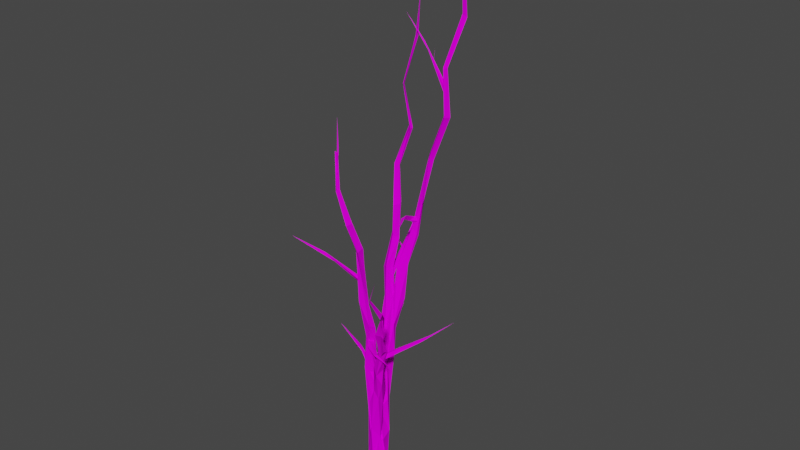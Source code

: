 # Source: Tree_08.blend  (saved by Blender 2.80.75; exported with 4.5.12 LTS)
import bpy
from mathutils import Matrix  # noqa: F401  (used for matrix-valued properties, if any)

bpy.ops.wm.read_factory_settings(use_empty=True)
scene = bpy.context.scene
scene.name = 'Scene'

# ---- collections
col_collection = bpy.data.collections.new('Collection'); scene.collection.children.link(col_collection)

# ---- images (referenced by path relative to the original .blend; pixels are not part of the script)
import os
ASSET_DIR = os.environ.get("B2B_ASSET_DIR", "")  # directory of the original .blend (textures are referenced by path, not embedded)
HERE = os.path.dirname(os.path.abspath(__file__))  # packed textures are extracted next to this script under _unpacked/

def load_image(name, relpath, width, height, colorspace="sRGB"):
    """Load a texture the original file referenced (path relative to the .blend, or extracted next to this script)."""
    p = next((c for c in (os.path.join(HERE, relpath), os.path.join(ASSET_DIR, relpath)) if relpath and os.path.exists(c)), "")
    if p:
        img = bpy.data.images.load(p, check_existing=True)
        img.name = name
    else:  # same state as the original file: an image datablock whose file is absent (Cycles renders it pink)
        img = bpy.data.images.new(name, width, height)
        img.source = "FILE"
        img.filepath = "//" + (relpath or name)
    img.colorspace_settings.name = colorspace
    return img
img_texture_png_004 = load_image('texture.png.004', 'texture.png', 1024, 1024, 'sRGB')

# ---- materials (node trees are filled in below, after node groups)
mat_no_texture_005 = bpy.data.materials.new('no texture.005')
mat_no_texture_005.use_transparent_shadow = False
mat_no_texture_005.diffuse_color = (1.0, 1.0, 1.0, 1.0)
mat_no_texture_005.roughness = 1.0
mat_no_texture_005.specular_intensity = 0.0

# ---- material node trees
mat_no_texture_005.use_nodes = True; mat_no_texture_005.node_tree.nodes.clear()
_N = mat_no_texture_005.node_tree.nodes; _L = mat_no_texture_005.node_tree.links
n0 = _N.new('ShaderNodeOutputMaterial'); n0.name = 'Material Output'; n0.location = (300, 300)
n1 = _N.new('ShaderNodeBsdfPrincipled'); n1.name = 'Principled BSDF'; n1.location = (10, 300)
n1.distribution = 'GGX'
n1.subsurface_method = 'BURLEY'
n1.inputs[2].default_value = 1.0
n1.inputs[3].default_value = 1.45
n1.inputs[13].default_value = 0.0
n1.inputs[27].default_value = (0.0, 0.0, 0.0, 1.0)
n1.inputs[28].default_value = 1.0
n2 = _N.new('ShaderNodeTexImage'); n2.name = 'Image Texture'; n2.location = (-300, 600)
n2.image = img_texture_png_004
_L.new(n1.outputs[0], n0.inputs[0])
_L.new(n2.outputs[0], n1.inputs[0])
n0.is_active_output = True

# ---- world
world_world = bpy.data.worlds.new('World'); scene.world = world_world
world_world.use_nodes = True; world_world.node_tree.nodes.clear()
_N = world_world.node_tree.nodes; _L = world_world.node_tree.links
n0 = _N.new('ShaderNodeOutputWorld'); n0.name = 'World Output'; n0.location = (300, 300)
n1 = _N.new('ShaderNodeBackground'); n1.name = 'Background'; n1.location = (10, 300)
n1.inputs[0].default_value = (0.05088, 0.05088, 0.05088, 1.0)
_L.new(n1.outputs[0], n0.inputs[0])
n0.is_active_output = True
world_world.color = (0.05088, 0.05088, 0.05088)
world_world.use_sun_shadow = False
world_world.sun_shadow_jitter_overblur = 0.0

# ---- meshes
me_tree_005 = bpy.data.meshes.new('tree.005')
me_tree_005.from_pydata([(-5.427, 9.112, 2.084), (-5.94, -0.02213, 5.602), (-4.833, 10.08, 4.419), (-6.929, -1.1e-05, 2.87), (3.357, -0.01671, 8.01), (1.872, 9.717, 7.138), (5.587, -0.02246, 2.703), (8.443, -0.0687, -0.7353), (4.779, -0.004838, -4.283), (2.853, 25.0, -2.992), (1.02, -0.1087, -7.769), (-7.4, -0.06516, -4.547), (-4.562, 13.52, -3.158), (-5.086, 9.045, 2.163), (-6.573, 0.02929, 2.929), (-6.122, 19.61, 2.733), (5.472, 28.67, 3.251), (-5.747, 20.37, 2.685), (1.314, 36.42, 8.064), (-2.274, 35.3, -2.386), (-3.802, 39.74, 2.497), (-2.951, 39.53, 2.4), (-1.28, 51.57, 4.451), (1.621, 59.77, 9.538), (9.313, 66.04, 9.262), (8.623, 59.57, 4.144), (1.421, 50.64, 0.7373), (-1.035, 56.96, 4.557), (5.012, 73.73, 6.038), (6.951, 73.44, 11.21), (10.98, 72.43, 4.199), (5.529, 74.42, 6.215), (12.06, 96.16, 13.06), (14.47, 91.55, 17.29), (15.61, 82.22, 12.82), (12.3, 97.42, 13.17), (11.55, 97.14, 16.3), (17.65, 96.22, 13.58), (18.64, 111.0, 15.62), (25.17, 124.4, 22.94), (21.26, 110.9, 21.06), (27.24, 117.9, 20.82), (21.02, 109.9, 14.42), (18.64, 111.0, 15.62), (28.31, 120.3, 25.77), (25.36, 123.5, 22.75), (28.22, 137.4, 29.41), (27.4, 136.3, 32.56), (32.05, 137.0, 32.03), (28.3, 137.2, 29.43), (36.27, 152.8, 34.05), (35.45, 152.3, 36.84), (38.1, 150.4, 36.28), (36.41, 152.9, 33.92), (45.02, 164.9, 46.07), (45.17, 162.2, 47.96), (45.35, 165.0, 46.03), (45.84, 180.5, 58.25), (46.7, 179.8, 59.18), (45.88, 180.4, 57.43), (55.43, 198.9, 63.81), (-5.721, 11.52, 1.377), (-7.23, -0.0171, 2.884), (-5.299, 15.0, 3.594), (-4.312, -0.01941, 6.062), (3.148, -0.05678, 7.673), (5.709, -0.005322, 2.73), (8.164, -0.02992, -0.9533), (3.142, 31.49, -2.575), (1.418, -0.05133, -8.234), (-3.209, 0.02028, -5.933), (-7.635, -0.02128, -3.796), (-4.455, 17.74, -2.861), (-6.498, 0.02501, 2.956), (-6.207, 11.7, 1.245), (-7.304, 27.04, 0.9332), (4.713, 31.72, 3.693), (-3.058, 44.45, -3.233), (-2.269, 53.16, 6.715), (-5.709, 37.98, 0.4584), (-5.247, 49.74, -0.6176), (3.267, 51.98, 5.704), (4.933, 62.88, 1.582), (1.642, 58.2, -2.276), (-2.899, 64.0, 0.3599), (-4.01, 64.85, 3.372), (-2.723, 85.53, 1.892), (-2.372, 87.43, 9.579), (3.835, 98.97, 8.695), (3.477, 88.09, 3.7), (-3.158, 64.89, 0.01263), (-1.413, 93.81, 2.658), (1.246, 110.3, 3.877), (0.7081, 124.7, 10.5), (1.366, 112.7, 11.32), (6.716, 121.6, 8.533), (1.981, 113.6, 4.41), (3.68, 129.1, 8.661), (5.929, 126.0, 14.31), (3.631, 128.1, 9.711), (3.164, 145.7, 12.74), (-0.1345, 162.0, 16.77), (1.412, 144.3, 18.35), (4.603, 162.1, 18.96), (3.63, 163.7, 14.62), (3.154, 183.5, 21.95), (3.994, 164.9, 14.76), (6.994, 185.2, 19.55), (6.279, 183.9, 23.87), (7.049, 186.3, 20.37), (6.284, 207.3, 28.75), (4.095, 205.0, 31.61), (6.33, 206.4, 28.83), (1.478, 229.5, 33.46), (-1.12, 228.2, 33.14), (0.1582, 229.2, 35.7), (1.477, 229.6, 33.54), (2.287, 254.3, 35.16), (0.05135, 255.3, 35.33), (-8.729, 0.08131, 3.004), (-6.344, -0.005059, 5.991), (-3.56, 0.01579, 6.11), (3.546, -0.00459, 7.738), (8.609, -0.04357, -0.7876), (4.739, 22.47, 0.2952), (1.663, -0.02739, -8.098), (3.034, 17.77, -6.258), (-7.738, -0.003111, -4.767), (-4.653, 20.83, -6.291), (-6.484, 0.03455, 2.966), (-6.302, 16.14, -0.6223), (-6.505, 28.23, -4.41), (-1.469, 34.35, 2.298), (-0.4579, 34.6, -8.853), (-4.821, 58.62, -9.056), (-6.14, 52.91, -5.479), (3.859, 43.02, 0.5887), (4.512, 50.65, -5.557), (-4.353, 43.72, -6.341), (-5.043, 58.45, -1.121), (-0.01535, 73.45, -3.187), (-0.2427, 57.76, -10.19), (-4.741, 58.82, -8.994), (-2.155, 78.42, -13.03), (-4.515, 92.09, -11.46), (-5.078, 80.73, -6.417), (3.486, 76.02, -9.94), (-2.311, 76.81, -13.02), (-4.425, 100.6, -6.412), (0.3095, 94.67, -4.594), (1.39, 111.1, -11.62), (-1.371, 95.22, -13.02), (-1.817, 109.9, -16.41), (-6.938, 113.6, -13.03), (-0.5706, 118.5, -10.01), (-1.462, 112.0, -16.54), (1.489, 132.5, -17.75), (-3.534, 144.8, -18.18), (-4.228, 133.6, -13.91), (3.045, 132.0, -14.43), (1.434, 132.5, -17.64), (-0.4631, 155.6, -18.52), (-6.217, 153.4, -15.47), (-2.294, 155.9, -13.25), (-0.2092, 154.0, -18.2), (0.6524, 174.9, -23.06), (-2.139, 174.5, -25.31), (-4.876, 177.6, -22.69), (-2.037, 176.6, -19.6), (0.8995, 173.9, -22.92), (2.211, 199.3, -21.94), (1.352, 200.6, -24.34), (-2.282, 199.1, -23.74), (-1.751, 198.0, -20.03), (2.636, 199.9, -21.8), (-1.587, 225.0, -26.62), (-4.113, 222.4, -29.33), (-5.766, 224.8, -26.01), (-1.95, 224.6, -26.6), (3.2, 249.5, -30.86), (3.52, 249.6, -33.23), (0.4953, 251.1, -33.39), (3.271, 249.7, -30.56), (-0.5807, 278.8, -28.55), (-1.999, 278.2, -31.49), (-0.8638, 279.4, -28.67), (-0.527, 307.8, -40.86), (-0.4909, 306.4, -42.97), (-0.7415, 307.5, -40.73), (6.582, 339.1, -36.32), (-7.524, -0.003725, 2.886), (-2.369, 48.71, -6.289), (-3.43, -0.04994, 6.073), (3.566, -0.03827, 7.399), (8.729, -0.02522, -0.6907), (6.403, 25.66, 1.368), (4.206, 0.004516, -5.427), (6.033, 29.76, -5.8), (-0.02307, -0.04514, -7.364), (1.289, 34.64, -8.233), (-7.718, -0.00124, -4.118), (-3.009, 32.42, -4.245), (-7.362, 0.1121, 2.808), (-2.981, 34.13, -4.713), (-0.363, 28.96, 4.049), (-3.983, 64.42, -5.283), (-2.374, 50.15, 1.717), (3.912, 51.7, 2.481), (6.689, 57.64, -3.437), (3.859, 56.77, -8.664), (-0.189, 67.31, -10.85), (0.839, 80.42, -2.428), (3.452, 89.94, -12.38), (3.592, 91.76, -12.84), (-2.138, 89.07, -8.627), (5.783, 91.06, -4.357), (7.089, 92.35, -10.33), (3.738, 110.1, -15.77), (-0.2109, 107.9, -16.08), (-2.541, 112.3, -10.32), (5.717, 114.3, -11.37), (3.775, 108.7, -15.63), (7.763, 128.3, -19.14), (4.142, 149.7, -23.13), (2.515, 132.5, -14.1), (8.474, 132.2, -19.48), (9.393, 156.1, -20.94), (2.039, 154.4, -21.22), (3.693, 156.2, -17.2), (10.04, 159.4, -21.27), (12.09, 179.0, -27.16), (11.53, 177.0, -29.91), (6.556, 181.5, -30.49), (9.578, 183.2, -25.41), (12.17, 179.0, -27.09), (17.24, 203.0, -27.03), (14.59, 208.5, -32.97), (17.04, 206.1, -27.56), (17.24, 233.9, -33.22), (18.23, 230.6, -36.59), (14.14, 232.7, -36.91), (17.08, 233.7, -32.79), (25.99, 260.7, -36.08), (27.82, 260.3, -40.12), (24.34, 263.0, -39.15), (25.93, 260.9, -36.53), (24.96, 292.4, -35.62), (27.7, 293.6, -36.46), (25.45, 291.5, -38.96), (24.85, 293.1, -35.64), (31.67, 325.5, -45.0), (33.9, 323.7, -46.55), (31.52, 326.2, -45.16), (35.61, 359.5, -37.95), (37.83, 360.6, -38.05), (35.72, 359.8, -38.05), (32.06, 396.6, -51.03), (6.711, 75.83, 8.59), (7.523, 78.07, 10.3), (8.77, 80.8, 8.682), (10.49, 79.04, 6.193), (7.698, 75.31, 5.998), (2.036, 82.81, 7.099), (6.334, 75.6, 8.921), (-7.695, 98.3, 5.075), (-10.8, 99.19, 3.796), (-8.884, 96.19, 5.4), (-7.253, 94.53, 5.461), (-26.55, 111.1, 6.177), (9.356, 110.1, 15.39), (4.395, 107.1, 8.433), (5.198, 111.3, 8.523), (2.574, 112.6, 11.33), (1.166, 110.6, 10.57), (5.935, 111.2, 16.22), (2.559, 106.9, 9.425), (9.689, 110.4, 15.9), (4.059, 107.5, 8.508), (20.64, 113.7, 22.82), (18.12, 112.1, 21.87), (18.08, 112.4, 23.32), (15.45, 111.6, 20.12), (23.15, 112.0, 23.65), (33.0, 111.5, 25.97), (-3.604, 144.3, -17.81), (-4.643, 146.4, -17.27), (-2.901, 149.5, -18.68), (0.1156, 147.0, -17.79), (-1.731, 143.9, -18.09), (-5.287, 150.3, -26.94), (-3.701, 144.2, -17.81), (-7.408, 156.1, -35.85), (-10.7, 166.0, -50.81), (-12.53, 167.2, -51.99), (-10.57, 162.8, -46.47), (-17.72, 174.4, -65.76), (11.63, 191.1, -20.66), (11.21, 186.4, -26.44), (13.1, 189.0, -26.84), (11.37, 191.7, -26.53), (9.468, 192.6, -20.63), (9.044, 189.4, -27.86), (11.15, 186.5, -26.82), (11.39, 191.1, -20.84), (13.76, 197.9, -14.46), (15.65, 197.8, -8.585), (15.42, 198.7, -7.195), (14.24, 196.4, -11.93), (23.63, 199.7, 4.093), (18.75, 198.8, -3.261), (20.83, 109.5, 14.98), (20.61, 111.4, 15.71), (23.31, 112.8, 17.41), (23.12, 109.1, 18.11), (21.39, 108.3, 15.3), (20.73, 109.7, 15.17), (46.3, 127.8, 9.782), (44.33, 127.5, 9.19), (54.8, 136.2, 6.319), (66.28, 146.6, 2.094), (1.532, 159.5, 18.59), (2.329, 161.3, 18.99), (0.81, 163.6, 18.27), (0.9212, 161.8, 15.98), (0.9892, 159.1, 17.6), (1.78, 160.0, 18.25), (-12.65, 176.3, 29.12), (-14.74, 180.4, 31.06), (-11.31, 174.2, 25.6), (-9.465, 172.5, 26.34), (-19.3, 184.0, 36.03), (-27.99, 194.1, 46.57), (-1.15, 214.4, -25.69), (-1.163, 217.9, -26.27), (-1.352, 216.3, -23.43), (-0.8505, 213.9, -26.34), (12.65, 227.1, -39.18), (24.5, 275.9, -37.7), (24.36, 279.2, -38.15), (26.11, 278.7, -39.66), (25.01, 275.8, -39.0), (25.13, 276.5, -37.87), (6.303, 305.0, -41.03), (9.021, 300.5, -40.52), (-6.893, 321.1, -39.56), (40.54, 155.5, 40.58), (41.78, 157.5, 41.83), (40.83, 157.3, 42.55), (49.31, 158.3, 50.79), (39.29, 155.7, 41.49), (40.43, 156.5, 40.44), (43.9, 156.3, 44.79), (52.83, 158.5, 53.97), (-0.5178, 246.4, 32.09), (-1.007, 239.5, 33.92), (0.4008, 241.6, 34.41), (1.318, 241.1, 34.37), (-1.602, 255.0, 30.26), (0.2378, 239.3, 34.21), (-5.273, 273.0, 26.93), (4.864, 329.4, -36.54), (3.083, 323.2, -38.99), (2.822, 322.4, -39.03), (-3.963, 94.06, 4.475), (-4.345, 94.14, 5.315), (1.01, 107.0, 1.025), (1.055, 107.0, 1.006), (1.064, 107.0, 1.072), (12.51, 111.2, 18.71), (13.68, 111.7, 19.78), (11.98, 112.2, 19.78), (12.58, 111.5, 19.07), (-7.578, 158.7, -36.56), (-7.972, 158.0, -36.67), (-7.52, 158.8, -37.28), (-16.83, 169.0, -36.89), (-21.19, 174.5, -36.7), (12.54, 195.6, -14.5), (12.75, 196.8, -13.56), (10.89, 195.4, -12.21), (12.7, 195.9, -14.61), (39.07, 123.9, 10.79), (40.39, 124.0, 10.47), (39.29, 123.8, 10.91), (-11.1, 175.2, 26.85), (6.27, 223.9, -32.01), (14.1, 295.2, -40.26), (13.88, 295.0, -40.29), (17.18, 303.3, -37.31), (51.94, 150.3, 59.69), (51.95, 150.3, 59.67), (51.94, 150.3, 59.69), (-10.67, 98.02, 5.497), (-11.5, 98.67, 4.759), (-10.16, 98.02, 4.456), (-10.71, 98.59, 4.927), (-14.63, 97.21, 4.956), (17.88, 113.1, 21.33), (18.58, 113.0, 21.91), (21.99, 116.3, 20.57), (24.09, 119.9, 19.94), (-8.933, 161.8, -44.78), (15.53, 198.2, -10.66), (16.01, 198.0, -9.755), (15.39, 198.0, -10.51), (21.42, 198.6, -8.409), (27.14, 200.0, -6.982), (48.08, 131.0, 9.395), (47.77, 130.4, 9.248), (-16.27, 180.4, 32.78), (-16.65, 181.0, 32.48), (9.551, 226.8, -35.5), (11.99, 235.3, -37.24), (7.542, 302.4, -40.94), (7.466, 302.8, -40.94), (7.944, 303.0, -40.87), (3.868, 302.5, -42.45), (67.49, 158.0, 60.52), (64.87, 157.9, 60.51), (-21.21, 108.0, 6.08), (-23.04, 110.6, 6.171), (-21.57, 107.3, 5.645), (26.28, 112.2, 24.9), (37.74, 109.4, 30.39), (-15.07, 170.2, -57.86), (-14.7, 170.1, -57.48), (20.26, 199.7, -0.5227), (19.9, 199.5, -1.137), (-23.8, 189.9, 41.43), (-23.79, 189.5, 41.17), (15.2, 228.0, -42.95), (15.07, 228.0, -42.97), (-4.392, 320.2, -38.33), (-1.542, 314.7, -39.94)], [(332, 333), (333, 334), (363, 364), (368, 369), (369, 370), (370, 371), (375, 376), (377, 378), (381, 382), (382, 383), (389, 390), (389, 391), (393, 394), (394, 395), (399, 400), (405, 406), (407, 408), (409, 410), (414, 415), (417, 418), (426, 427), (428, 429), (430, 431), (432, 433)], [(0, 1, 2), (3, 1, 0), (147, 150, 146, 141), (1, 4, 2), (5, 4, 6), (8, 10, 9), (212, 221, 216, 209), (68, 81, 76, 67), (15, 0, 2), (317, 319, 316, 314), (7, 8, 16), (15, 2, 18), (201, 212, 209), (16, 8, 9), (12, 13, 19), (19, 13, 17), (15, 18, 20), (9, 12, 19), (19, 17, 21), (20, 18, 23), (18, 16, 24), (24, 16, 25), (16, 9, 25), (9, 19, 25), (25, 19, 26), (19, 21, 26), (26, 21, 27), (22, 20, 23), (22, 23, 28), (28, 23, 29), (23, 18, 29), (18, 24, 29), (25, 26, 30), (26, 27, 30), (30, 27, 31), (28, 29, 32), (29, 24, 33), (33, 24, 34), (24, 25, 34), (47, 51, 50, 46), (32, 29, 36), (29, 33, 36), (33, 34, 37), (37, 30, 31), (38, 32, 39), (32, 36, 39), (218, 222, 217, 213), (40, 33, 41), (33, 37, 41), (41, 37, 42), (37, 31, 42), (42, 31, 43), (31, 35, 43), (40, 41, 44), (81, 87, 78, 76), (42, 43, 45), (47, 40, 48), (40, 44, 48), (44, 41, 48), (48, 45, 49), (74, 79, 72, 73), (47, 48, 51), (51, 48, 52), (52, 48, 53), (48, 49, 53), (50, 51, 54), (54, 51, 55), (51, 52, 55), (55, 52, 56), (52, 53, 56), (54, 55, 57), (57, 55, 58), (55, 56, 58), (58, 56, 59), (57, 58, 60), (58, 59, 60), (61, 62, 63), (62, 64, 63), (64, 65, 63), (316, 318, 312, 313), (67, 69, 68), (69, 70, 68), (70, 71, 72), (71, 73, 72), (219, 223, 218, 214), (75, 61, 63), (65, 66, 76), (66, 67, 76), (68, 70, 77), (209, 215, 208, 197), (75, 63, 78), (63, 65, 78), (65, 76, 78), (68, 77, 83), (303, 307, 300, 302), (81, 68, 82), (9, 10, 11, 12), (84, 80, 85), (80, 75, 85), (75, 78, 85), (83, 77, 90), (83, 89, 82, 68), (86, 84, 85), (85, 78, 87), (87, 81, 88), (81, 82, 88), (89, 83, 90), (236, 232, 228, 233), (87, 88, 94), (88, 82, 89), (92, 86, 93), (93, 87, 94), (215, 224, 219, 211), (95, 89, 96), (89, 90, 96), (90, 91, 96), (92, 93, 97), (159, 150, 151, 155, 160), (95, 96, 99), (100, 97, 101), (97, 93, 101), (93, 94, 101), (101, 94, 102), (144, 152, 143, 135), (98, 95, 103), (103, 95, 99), (100, 101, 104), (101, 102, 105), (239, 243, 242, 238), (240, 243, 239, 236), (124, 136, 132, 123), (105, 103, 108), (108, 106, 109), (110, 105, 111), (105, 108, 111), (108, 109, 111), (111, 109, 112), (113, 110, 114), (110, 111, 114), (114, 111, 115), (115, 111, 116), (111, 112, 116), (113, 114, 117), (117, 114, 118), (114, 115, 118), (7, 16, 18, 5, 6), (122, 123, 132), (123, 125, 124), (229, 233, 228, 220), (126, 127, 128), (125, 127, 126), (127, 129, 128), (128, 129, 130), (119, 120, 131), (131, 120, 121), (121, 122, 132), (126, 128, 133), (134, 131, 135), (131, 121, 135), (121, 132, 135), (136, 124, 137), (126, 133, 137), (133, 128, 138), (128, 130, 138), (135, 132, 139), (139, 132, 140), (132, 136, 140), (136, 137, 140), (137, 133, 141), (133, 138, 141), (244, 248, 243, 240), (134, 135, 143), (135, 139, 144), (144, 139, 145), (139, 140, 145), (137, 141, 146), (292, 295, 293, 286), (145, 140, 148), (148, 140, 149), (140, 137, 149), (149, 137, 150), (137, 146, 150), (150, 147, 151), (144, 145, 152), (152, 145, 153), (145, 148, 153), (87, 93, 86, 85), (149, 150, 154), (201, 209, 199, 200), (304, 299, 301, 300), (152, 153, 157), (157, 153, 158), (153, 148, 158), (154, 150, 159), (5, 18, 2, 4), (157, 161, 156, 152), (158, 154, 162), (162, 154, 163), (154, 159, 163), (163, 159, 164), (159, 160, 164), (166, 157, 167), (162, 163, 167), (167, 163, 168), (168, 163, 169), (163, 164, 169), (170, 165, 171), (165, 166, 171), (171, 166, 172), (166, 167, 172), (172, 167, 173), (167, 168, 173), (173, 168, 174), (168, 169, 174), (170, 171, 175), (175, 171, 176), (171, 172, 176), (176, 172, 177), (172, 173, 177), (173, 174, 177), (177, 174, 178), (179, 175, 180), (175, 176, 180), (180, 176, 181), (176, 177, 181), (181, 177, 182), (177, 178, 182), (179, 180, 183), (183, 180, 184), (180, 181, 184), (181, 182, 184), (184, 182, 185), (186, 183, 187), (183, 184, 187), (187, 184, 188), (184, 185, 188), (186, 187, 189), (187, 188, 189), (190, 192, 191), (192, 193, 204), (204, 194, 195), (193, 194, 204), (194, 196, 195), (195, 196, 197), (198, 200, 199), (200, 202, 201), (203, 190, 191), (191, 192, 204), (343, 344, 342, 340), (162, 167, 157, 158), (204, 195, 206), (206, 195, 207), (195, 197, 207), (207, 197, 208), (105, 102, 98, 103), (126, 137, 124, 125), (210, 191, 205), (205, 206, 214), (214, 206, 211), (206, 207, 211), (211, 207, 208), (210, 205, 213), (213, 205, 214), (211, 208, 215), (215, 209, 216), (36, 33, 40, 39), (30, 37, 34, 25), (213, 214, 218), (231, 235, 230, 226), (214, 211, 219), (198, 199, 209, 197, 196), (224, 215, 220), (215, 216, 220), (220, 216, 221), (222, 218, 223), (223, 219, 224), (220, 221, 225), (226, 222, 223), (223, 224, 227), (227, 224, 228), (224, 220, 228), (158, 148, 149, 154), (220, 225, 229), (226, 223, 231), (231, 223, 232), (223, 227, 232), (227, 228, 232), (161, 157, 166, 165), (233, 229, 234), (235, 231, 236), (231, 232, 236), (233, 234, 237), (238, 235, 239), (235, 236, 239), (11, 14, 13, 12), (236, 233, 240), (240, 233, 241), (233, 237, 241), (98, 102, 94, 88), (45, 48, 41, 42), (240, 241, 244), (244, 241, 245), (246, 242, 247), (242, 243, 247), (247, 243, 248), (248, 244, 249), (244, 245, 249), (246, 247, 250), (250, 247, 251), (247, 248, 251), (251, 248, 252), (248, 249, 252), (253, 250, 254), (250, 251, 254), (251, 252, 254), (254, 252, 255), (253, 254, 256), (254, 255, 256), (261, 263, 262), (257, 258, 266), (258, 259, 266), (259, 260, 264), (260, 261, 265), (261, 262, 265), (265, 262, 267), (266, 259, 264), (260, 265, 264), (265, 267, 268), (266, 264, 268), (264, 265, 268), (270, 271, 269), (273, 275, 274), (276, 275, 277), (272, 273, 274), (269, 271, 279), (279, 271, 278), (271, 272, 278), (274, 275, 280), (275, 276, 280), (95, 98, 88, 89), (280, 276, 281), (280, 281, 282), (279, 278, 283), (278, 280, 283), (280, 282, 283), (288, 290, 289), (291, 284, 285), (286, 287, 292), (287, 288, 292), (291, 285, 293), (285, 286, 293), (72, 79, 90, 77, 70), (292, 288, 294), (288, 289, 294), (291, 293, 295), (292, 294, 295), (297, 298, 296), (296, 298, 299), (106, 108, 103, 99), (301, 302, 300), (39, 40, 47, 46), (296, 299, 304), (305, 296, 304), (304, 300, 306), (306, 300, 307), (305, 304, 308), (308, 304, 306), (306, 307, 309), (306, 309, 308), (204, 206, 205, 191), (313, 314, 316), (310, 311, 318), (311, 312, 318), (314, 315, 317), (272, 274, 280, 278), (318, 316, 319), (323, 324, 328), (326, 320, 327), (320, 321, 327), (321, 322, 327), (327, 322, 328), (322, 323, 328), (328, 324, 329), (324, 325, 329), (328, 329, 331), (331, 329, 330), (326, 327, 331), (327, 328, 331), (337, 338, 342), (338, 339, 342), (339, 340, 342), (105, 110, 107, 104, 101), (340, 341, 343), (347, 349, 348), (349, 350, 351), (345, 346, 352), (346, 347, 352), (347, 348, 352), (349, 351, 348), (353, 354, 355), (356, 358, 357), (353, 355, 359), (355, 356, 359), (356, 357, 359), (361, 362, 360), (372, 373, 375), (373, 374, 375), (378, 380, 379), (386, 387, 388), (392, 393, 396), (399, 397, 398), (402, 403, 405), (403, 404, 405), (142, 147, 141, 138), (413, 414, 416), (419, 421, 420)])
_uv = me_tree_005.uv_layers.new(name='UVMap')
_uv.uv.foreach_set('vector', [0.0004883, 0.214, 0.06368, 0.0, 0.08502, 0.2562, 0.0004883, 0.0, 0.06368, 0.0, 0.0004883, 0.214, 1.001, 2.024, 0.792, 3.089, 0.7526, 2.024, 0.8294, 1.537, 0.06368, 0.0, 0.2505, 0.0, 0.08502, 0.2562, 0.249, 0.2556, 0.2505, 0.0, 0.3482, -0.001456, 0.549, -0.0004786, 0.6738, -5.105e-05, 0.6529, 0.6181, 0.9985, 2.378, 1.007, 3.021, 0.8361, 2.385, 0.8268, 1.478, 0.648, 0.783, 0.45, 1.342, 0.3821, 0.7084, 0.4574, 8.321e-05, 0.0006189, 0.4898, 0.0004883, 0.214, 0.08502, 0.2562, 0.9985, 3.122, 0.4836, 7.117, 1.281, 3.644, 0.8693, 0.0001126, 0.4553, 0.001521, 0.549, -0.0004786, 0.4589, 0.7287, 0.0006189, 0.4898, 0.08502, 0.2562, 0.2682, 0.9265, 0.9898, 0.7804, 0.9985, 2.378, 0.8268, 1.478, 0.4589, 0.7287, 0.549, -0.0004786, 0.6529, 0.6181, 0.8466, 0.3159, 0.9983, 0.214, 0.8455, 0.874, 0.8455, 0.874, 0.9983, 0.214, 0.9985, 0.5088, 0.0006189, 0.4898, 0.2682, 0.9265, 0.0001757, 0.9882, 0.6529, 0.6181, 0.8466, 0.3159, 0.8455, 0.874, 0.8455, 0.874, 0.9985, 0.5088, 0.9985, 0.9884, 0.0001757, 0.9882, 0.2682, 0.9265, 0.1673, 1.617, 0.2682, 0.9265, 0.4589, 0.7287, 0.411, 1.865, 0.411, 1.865, 0.4589, 0.7287, 0.6192, 1.638, 0.4589, 0.7287, 0.6529, 0.6181, 0.6192, 1.638, 0.6529, 0.6181, 0.8455, 0.874, 0.6192, 1.638, 0.6192, 1.638, 0.8455, 0.874, 0.8515, 1.325, 0.8455, 0.874, 0.9985, 0.9884, 0.8515, 1.325, 0.8515, 1.325, 0.9985, 0.9884, 0.9985, 1.528, 0.0004944, 1.359, 0.0001757, 0.9882, 0.1673, 1.617, 0.0004944, 1.359, 0.1673, 1.617, 0.001053, 2.035, 0.001053, 2.035, 0.1673, 1.617, 0.2604, 2.055, 0.1673, 1.617, 0.2682, 0.9265, 0.2604, 2.055, 0.2682, 0.9265, 0.411, 1.865, 0.2604, 2.055, 0.6192, 1.638, 0.8515, 1.325, 0.7454, 2.074, 0.8515, 1.325, 0.9985, 1.528, 0.7454, 2.074, 0.7454, 2.074, 0.9985, 1.528, 0.9928, 2.069, 0.001053, 2.035, 0.2604, 2.055, 0.0003812, 2.91, 0.2604, 2.055, 0.411, 1.865, 0.3881, 2.784, 0.3881, 2.784, 0.411, 1.865, 0.5218, 2.468, 0.411, 1.865, 0.6192, 1.638, 0.5218, 2.468, 0.2721, 4.849, 0.2899, 5.675, 0.003175, 5.675, 0.0001408, 4.849, 0.0003812, 2.91, 0.2604, 2.055, 0.1672, 2.955, 0.2604, 2.055, 0.3881, 2.784, 0.1672, 2.955, 0.3881, 2.784, 0.5218, 2.468, 0.665, 2.955, 0.665, 2.955, 0.7454, 2.074, 0.9928, 2.069, 0.0004883, 3.505, 0.0003812, 2.91, -0.006154, 4.142, 0.0003812, 2.91, 0.1672, 2.955, -0.006154, 4.142, 0.144, 3.021, -0.009347, 3.729, 0.0004883, 3.021, -0.002499, 2.385, 0.3798, 3.606, 0.3881, 2.784, 0.7166, 3.94, 0.3881, 2.784, 0.665, 2.955, 0.7166, 3.94, 0.7166, 3.94, 0.665, 2.955, 0.8331, 3.505, 0.665, 2.955, 0.9928, 2.069, 0.8331, 3.505, 0.8331, 3.505, 0.9928, 2.069, 0.9985, 3.505, 0.9928, 2.069, 0.9985, 2.958, 0.9985, 3.505, 0.3798, 3.606, 0.7166, 3.94, 0.5404, 4.131, 0.45, 1.342, 0.2771, 2.401, 0.2662, 1.394, 0.3821, 0.7084, 0.8331, 3.505, 0.9985, 3.505, 0.9993, 4.131, 0.2721, 4.849, 0.3798, 3.606, 0.636, 4.849, 0.3798, 3.606, 0.5404, 4.131, 0.636, 4.849, 0.5404, 4.131, 0.7166, 3.94, 0.636, 4.849, 0.636, 4.849, 0.9993, 4.131, 0.9997, 4.849, 0.9985, 0.2784, 0.9984, 0.9565, 0.8647, 0.3117, 0.9983, 0.0, 0.2721, 4.849, 0.636, 4.849, 0.2899, 5.675, 0.2899, 5.675, 0.636, 4.849, 0.6113, 5.675, 0.6113, 5.675, 0.636, 4.849, 1.008, 5.675, 0.636, 4.849, 0.9997, 4.849, 1.008, 5.675, 0.003175, 5.675, 0.2899, 5.675, 0.001487, 6.635, 0.001487, 6.635, 0.2899, 5.675, 0.5147, 6.635, 0.2899, 5.675, 0.6113, 5.675, 0.5147, 6.635, 0.5147, 6.635, 0.6113, 5.675, 1.005, 6.635, 0.6113, 5.675, 1.008, 5.675, 1.005, 6.635, 0.001487, 6.635, 0.5147, 6.635, 0.0757, 7.766, 0.0757, 7.766, 0.5147, 6.635, 0.6639, 7.766, 0.5147, 6.635, 1.005, 6.635, 0.6639, 7.766, 0.6639, 7.766, 1.005, 6.635, 0.9996, 7.766, 0.0757, 7.766, 0.6639, 7.766, 0.4705, 9.124, 0.6639, 7.766, 0.9996, 7.766, 0.4705, 9.124, 0.0004883, 0.2737, 0.0008203, 0.0, 0.1157, 0.3039, 0.0008203, 0.0, 0.09541, 0.0, 0.1157, 0.3039, 0.09541, 0.0, 0.2509, 0.000616, 0.1157, 0.3039, 1.281, 3.644, -0.1719, 2.425, 0.3744, -0.0002143, 0.653, -0.0008783, 0.4574, 8.321e-05, 0.6638, 0.0001159, 0.648, 0.783, 0.6638, 0.0001159, 0.7665, 0.0005654, 0.648, 0.783, 0.7665, 0.0005654, 0.8623, 0.0, 0.8647, 0.3117, 0.8623, 0.0, 0.9983, 0.0, 0.8647, 0.3117, 0.4372, 3.021, 0.2563, 4.295, 0.144, 3.021, 0.2323, 2.333, -0.01145, 0.6716, 0.0004883, 0.2737, 0.1157, 0.3039, 0.2509, 0.000616, 0.3479, -0.002221, 0.3821, 0.7084, 0.3479, -0.002221, 0.4574, 8.321e-05, 0.3821, 0.7084, 0.648, 0.783, 0.7665, 0.0005654, 0.8753, 1.143, 0.8268, 1.478, 0.6368, 2.385, 0.6518, 1.425, 0.6664, 0.7523, -0.01145, 0.6716, 0.1157, 0.3039, 0.2662, 1.394, 0.1157, 0.3039, 0.2509, 0.000616, 0.2662, 1.394, 0.2509, 0.000616, 0.3821, 0.7084, 0.2662, 1.394, 0.648, 0.783, 0.8753, 1.143, 0.7946, 1.462, 0.9985, 0.5611, 0.9985, 1.769, 0.7396, 0.504, 0.9698, 0.0, 0.45, 1.342, 0.648, 0.783, 0.6474, 1.663, 0.6529, 0.6181, 0.6738, -5.105e-05, 0.8485, 0.0, 0.8466, 0.3159, 0.0004883, 1.664, 0.0007704, 1.264, 0.122, 1.715, 0.0007704, 1.264, -0.01145, 0.6716, 0.122, 1.715, -0.01145, 0.6716, 0.2662, 1.394, 0.122, 1.715, 0.7946, 1.462, 0.8753, 1.143, 0.9931, 1.689, 0.7946, 1.462, 0.7673, 2.43, 0.6474, 1.663, 0.648, 0.783, -0.0002878, 2.401, 0.0004883, 1.664, 0.122, 1.715, 0.122, 1.715, 0.2662, 1.394, 0.2771, 2.401, 0.2771, 2.401, 0.45, 1.342, 0.594, 2.797, 0.45, 1.342, 0.6474, 1.663, 0.594, 2.797, 0.7673, 2.43, 0.7946, 1.462, 0.9931, 1.689, 0.3659, 6.42, 0.5145, 5.412, 0.6482, 4.522, 0.7846, 5.529, 0.2771, 2.401, 0.594, 2.797, 0.3915, 3.277, 0.594, 2.797, 0.6474, 1.663, 0.7673, 2.43, -0.001017, 3.158, -0.0002878, 2.401, 0.223, 3.684, 0.223, 3.684, 0.2771, 2.401, 0.3915, 3.277, 0.6368, 2.385, 0.5235, 3.671, 0.4372, 3.021, 0.464, 2.08, 0.8182, 3.561, 0.7673, 2.43, 1.003, 3.158, 0.7673, 2.43, 0.9931, 1.689, 1.003, 3.158, 0.9931, 1.689, 0.9982, 2.604, 1.003, 3.158, -0.001017, 3.158, 0.223, 3.684, -0.002359, 3.781, 0.8335, 3.837, 0.792, 3.089, 0.9959, 2.563, 0.9995, 3.164, 0.9985, 3.837, 0.8182, 3.561, 1.003, 3.158, 0.9986, 3.805, -0.0002915, 4.486, -0.002359, 3.781, 0.2566, 5.173, -0.002359, 3.781, 0.223, 3.684, 0.2566, 5.173, 0.223, 3.684, 0.3915, 3.277, 0.2566, 5.173, 0.2566, 5.173, 0.3915, 3.277, 0.4596, 4.486, 0.09965, 2.488, 0.009249, 3.164, 0.0006851, 2.071, 0.1147, 1.351, 0.6018, 3.781, 0.8182, 3.561, 0.6701, 5.171, 0.6701, 5.171, 0.8182, 3.561, 0.9986, 3.805, -0.0002915, 4.486, 0.2566, 5.173, 0.0009907, 5.288, 0.2566, 5.173, 0.4596, 4.486, 0.3707, 6.116, 0.3046, 7.566, 0.402, 8.875, 0.004911, 8.875, 0.001946, 7.566, 0.5996, 7.566, 0.402, 8.875, 0.3046, 7.566, 0.3659, 6.42, 0.4185, 0.486, 0.4572, 1.097, 0.2853, 0.8314, 0.452, 0.0, 0.3707, 6.116, 0.6701, 5.171, 0.6442, 6.207, 0.6442, 6.207, 1.002, 5.288, 1.003, 6.207, 0.001821, 7.268, 0.3707, 6.116, 0.5799, 7.268, 0.3707, 6.116, 0.6442, 6.207, 0.5799, 7.268, 0.6442, 6.207, 1.003, 6.207, 0.5799, 7.268, 0.5799, 7.268, 1.003, 6.207, 0.9988, 7.268, -0.001887, 8.505, 0.001821, 7.268, 0.3343, 8.505, 0.001821, 7.268, 0.5799, 7.268, 0.3343, 8.505, 0.3343, 8.505, 0.5799, 7.268, 0.6986, 8.505, 0.6986, 8.505, 0.5799, 7.268, 0.9948, 8.505, 0.5799, 7.268, 0.9988, 7.268, 0.9948, 8.505, -0.001887, 8.505, 0.3343, 8.505, 0.002963, 9.961, 0.002963, 9.961, 0.3343, 8.505, 0.4347, 9.961, 0.3343, 8.505, 0.6986, 8.505, 0.4347, 9.961, 0.4553, 0.001521, 0.4589, 0.7287, 0.2682, 0.9265, 0.249, 0.2556, 0.3482, -0.001456, 0.2619, 0.000599, 0.452, 0.0, 0.2853, 0.8314, 0.452, 0.0, 0.6566, 0.0, 0.4185, 0.486, 0.937, 4.522, 0.7846, 5.529, 0.6482, 4.522, 0.7876, 3.123, 0.6328, 0.3831, 0.8477, 0.0, 0.8669, 0.5076, 0.6566, 0.0, 0.8477, 0.0, 0.6328, 0.3831, 0.8477, 0.0, 0.9983, 0.0, 0.8669, 0.5076, 0.8669, 0.5076, 0.9983, 0.0, 0.9985, 0.3974, 0.0004883, -0.0001242, 0.04606, -0.001831, 0.001087, 0.697, 0.001087, 0.697, 0.04606, -0.001831, 0.1497, 0.009532, 0.1497, 0.009532, 0.2619, 0.000599, 0.2853, 0.8314, 0.6328, 0.3831, 0.8669, 0.5076, 0.8031, 0.8624, 0.000909, 1.532, 0.001087, 0.697, 0.1147, 1.351, 0.001087, 0.697, 0.1497, 0.009532, 0.1147, 1.351, 0.1497, 0.009532, 0.2853, 0.8314, 0.1147, 1.351, 0.4572, 1.097, 0.4185, 0.486, 0.6397, 1.27, 0.6328, 0.3831, 0.8031, 0.8624, 0.6397, 1.27, 0.8031, 0.8624, 0.8669, 0.5076, 0.9989, 1.097, 0.8669, 0.5076, 0.9985, 0.3974, 0.9989, 1.097, 0.1147, 1.351, 0.2853, 0.8314, 0.2771, 1.537, 0.2771, 1.537, 0.2853, 0.8314, 0.4856, 1.897, 0.2853, 0.8314, 0.4572, 1.097, 0.4856, 1.897, 0.4572, 1.097, 0.6397, 1.27, 0.4856, 1.897, 0.6397, 1.27, 0.8031, 0.8624, 0.8294, 1.537, 0.8031, 0.8624, 0.9989, 1.097, 0.8294, 1.537, 0.7179, 8.875, 0.6509, 10.39, 0.402, 8.875, 0.5996, 7.566, 0.000909, 1.532, 0.1147, 1.351, 0.0006851, 2.071, 0.1147, 1.351, 0.2771, 1.537, 0.09965, 2.488, 0.09965, 2.488, 0.2771, 1.537, 0.2853, 2.146, 0.2771, 1.537, 0.4856, 1.897, 0.2853, 2.146, 0.6397, 1.27, 0.8294, 1.537, 0.7526, 2.024, 0.1837, 3.37, 0.3728, 6.645, 0.3949, 4.476, 0.383, 0.001137, 0.2853, 2.146, 0.4856, 1.897, 0.4111, 2.757, 0.4111, 2.757, 0.4856, 1.897, 0.5553, 2.563, 0.4856, 1.897, 0.6397, 1.27, 0.5553, 2.563, 0.5553, 2.563, 0.6397, 1.27, 0.792, 3.089, 0.6397, 1.27, 0.7526, 2.024, 0.792, 3.089, 0.792, 3.089, 1.001, 2.024, 0.9959, 2.563, 0.09965, 2.488, 0.2853, 2.146, 0.009249, 3.164, 0.009249, 3.164, 0.2853, 2.146, 0.2937, 3.164, 0.2853, 2.146, 0.4111, 2.757, 0.2937, 3.164, 0.2771, 2.401, 0.223, 3.684, -0.0002878, 2.401, 0.122, 1.715, 0.5553, 2.563, 0.792, 3.089, 0.6534, 3.342, 0.9898, 0.7804, 0.8268, 1.478, 0.8073, 0.8274, 0.8514, -0.0008869, 0.3938, 1.51, 0.4128, 0.005812, 0.6579, 0.0, 0.7396, 0.504, 0.009249, 3.164, 0.2937, 3.164, 0.2307, 4.273, 0.2307, 4.273, 0.2937, 3.164, 0.3955, 3.837, 0.2937, 3.164, 0.4111, 2.757, 0.3955, 3.837, 0.6534, 3.342, 0.792, 3.089, 0.8335, 3.837, 0.249, 0.2556, 0.2682, 0.9265, 0.08502, 0.2562, 0.2505, 0.0, 0.2307, 4.273, -0.01221, 4.593, 0.0004691, 3.837, 0.009249, 3.164, 0.3955, 3.837, 0.6534, 3.342, 0.4432, 4.593, 0.4432, 4.593, 0.6534, 3.342, 0.7229, 4.593, 0.6534, 3.342, 0.8335, 3.837, 0.7229, 4.593, 0.7229, 4.593, 0.8335, 3.837, 0.9995, 4.593, 0.8335, 3.837, 0.9985, 3.837, 0.9995, 4.593, 0.2099, 5.448, 0.2307, 4.273, 0.493, 5.448, 0.4432, 4.593, 0.7229, 4.593, 0.493, 5.448, 0.493, 5.448, 0.7229, 4.593, 0.7071, 5.448, 0.7071, 5.448, 0.7229, 4.593, 1.006, 5.448, 0.7229, 4.593, 0.9995, 4.593, 1.006, 5.448, 0.0004883, 6.42, 0.0006952, 5.448, 0.1629, 6.42, 0.0006952, 5.448, 0.2099, 5.448, 0.1629, 6.42, 0.1629, 6.42, 0.2099, 5.448, 0.4172, 6.42, 0.2099, 5.448, 0.493, 5.448, 0.4172, 6.42, 0.4172, 6.42, 0.493, 5.448, 0.6566, 6.42, 0.493, 5.448, 0.7071, 5.448, 0.6566, 6.42, 0.6566, 6.42, 0.7071, 5.448, 1.008, 6.42, 0.7071, 5.448, 1.006, 5.448, 1.008, 6.42, 0.0004883, 6.42, 0.1629, 6.42, -0.01336, 7.533, -0.01336, 7.533, 0.1629, 6.42, 0.3429, 7.533, 0.1629, 6.42, 0.4172, 6.42, 0.3429, 7.533, 0.3429, 7.533, 0.4172, 6.42, 0.6928, 7.533, 0.4172, 6.42, 0.6566, 6.42, 0.6928, 7.533, 0.6566, 6.42, 1.008, 6.42, 0.6928, 7.533, 0.6928, 7.533, 1.008, 6.42, 0.9983, 7.533, 0.003306, 8.815, -0.01336, 7.533, 0.2292, 8.815, -0.01336, 7.533, 0.3429, 7.533, 0.2292, 8.815, 0.2292, 8.815, 0.3429, 7.533, 0.5313, 8.815, 0.3429, 7.533, 0.6928, 7.533, 0.5313, 8.815, 0.5313, 8.815, 0.6928, 7.533, 0.9998, 8.815, 0.6928, 7.533, 0.9983, 7.533, 0.9998, 8.815, 0.003306, 8.815, 0.2292, 8.815, 0.00224, 10.3, 0.00224, 10.3, 0.2292, 8.815, 0.5262, 10.3, 0.2292, 8.815, 0.5313, 8.815, 0.5262, 10.3, 0.5313, 8.815, 0.9998, 8.815, 0.5262, 10.3, 0.5262, 10.3, 0.9998, 8.815, 1.013, 10.3, -0.01153, 12.05, 0.00224, 10.3, 0.4772, 12.05, 0.00224, 10.3, 0.5262, 10.3, 0.4772, 12.05, 0.4772, 12.05, 0.5262, 10.3, 1.0, 12.05, 0.5262, 10.3, 1.013, 10.3, 1.0, 12.05, -0.01153, 12.05, 0.4772, 12.05, 0.4891, 14.13, 0.4772, 12.05, 1.0, 12.05, 0.4891, 14.13, 0.0009287, 1.812e-05, 0.1259, 0.002903, 0.01106, 1.227, 0.1259, 0.002903, 0.2628, 0.0, 0.1992, 0.6648, 0.1992, 0.6648, 0.45, 0.0, 0.5015, 0.6083, 0.2628, 0.0, 0.45, 0.0, 0.1992, 0.6648, 0.45, 0.0, 0.5767, 0.0, 0.5015, 0.6083, 0.5015, 0.6083, 0.5767, 0.0, 0.6664, 0.7523, 0.6945, 0.0, 0.8514, -0.0008869, 0.8073, 0.8274, 0.8514, -0.0008869, 0.9942, -0.0001259, 0.9898, 0.7804, 0.0004883, 0.8216, 0.0009287, 1.812e-05, 0.01106, 1.227, 0.01106, 1.227, 0.1259, 0.002903, 0.1992, 0.6648, 0.9985, 3.405, 0.4006, 7.112, 0.2383, 3.878, 0.8297, 0.00429, 0.4432, 4.593, 0.493, 5.448, 0.2307, 4.273, 0.3955, 3.837, 0.1992, 0.6648, 0.5015, 0.6083, 0.2723, 1.292, 0.2723, 1.292, 0.5015, 0.6083, 0.4645, 1.292, 0.5015, 0.6083, 0.6664, 0.7523, 0.4645, 1.292, 0.4645, 1.292, 0.6664, 0.7523, 0.6518, 1.425, 0.3707, 6.116, 0.4596, 4.486, 0.6018, 3.781, 0.6701, 5.171, 0.6328, 0.3831, 0.6397, 1.27, 0.4185, 0.486, 0.6566, 0.0, 0.003874, 1.811, 0.01106, 1.227, 0.1739, 1.658, 0.1739, 1.658, 0.2723, 1.292, 0.2323, 2.333, 0.2323, 2.333, 0.2723, 1.292, 0.464, 2.08, 0.2723, 1.292, 0.4645, 1.292, 0.464, 2.08, 0.464, 2.08, 0.4645, 1.292, 0.6518, 1.425, 0.003874, 1.811, 0.1739, 1.658, -0.002499, 2.385, -0.002499, 2.385, 0.1739, 1.658, 0.2323, 2.333, 0.464, 2.08, 0.6518, 1.425, 0.6368, 2.385, 0.6368, 2.385, 0.8268, 1.478, 0.8361, 2.385, 0.1672, 2.955, 0.3881, 2.784, 0.3798, 3.606, -0.006154, 4.142, 0.7454, 2.074, 0.665, 2.955, 0.5218, 2.468, 0.6192, 1.638, -0.002499, 2.385, 0.2323, 2.333, 0.144, 3.021, 0.1527, 5.412, -0.0168, 6.42, 0.0004883, 5.412, 0.0009619, 4.522, 0.2323, 2.333, 0.464, 2.08, 0.4372, 3.021, 0.6945, 0.0, 0.8073, 0.8274, 0.8268, 1.478, 0.6664, 0.7523, 0.5767, 0.0, 0.5235, 3.671, 0.6368, 2.385, 0.7876, 3.123, 0.6368, 2.385, 0.8361, 2.385, 0.7876, 3.123, 0.7876, 3.123, 0.8361, 2.385, 1.007, 3.021, -0.009347, 3.729, 0.144, 3.021, 0.2563, 4.295, 0.2563, 4.295, 0.4372, 3.021, 0.5235, 3.671, 0.7876, 3.123, 1.007, 3.021, 0.9978, 3.729, 0.0009619, 4.522, -0.009347, 3.729, 0.2563, 4.295, 0.2563, 4.295, 0.5235, 3.671, 0.4256, 4.522, 0.4256, 4.522, 0.5235, 3.671, 0.6482, 4.522, 0.5235, 3.671, 0.7876, 3.123, 0.6482, 4.522, 0.3955, 3.837, 0.4111, 2.757, 0.5553, 2.563, 0.6534, 3.342, 0.7876, 3.123, 0.9978, 3.729, 0.937, 4.522, 0.0009619, 4.522, 0.2563, 4.295, 0.1527, 5.412, 0.1527, 5.412, 0.2563, 4.295, 0.5145, 5.412, 0.2563, 4.295, 0.4256, 4.522, 0.5145, 5.412, 0.4256, 4.522, 0.6482, 4.522, 0.5145, 5.412, -0.01221, 4.593, 0.2307, 4.273, 0.2099, 5.448, 0.0006952, 5.448, 0.7846, 5.529, 0.937, 4.522, 0.9989, 5.412, -0.0168, 6.42, 0.1527, 5.412, 0.3659, 6.42, 0.1527, 5.412, 0.5145, 5.412, 0.3659, 6.42, 0.7846, 5.529, 0.9989, 5.412, 1.002, 6.42, 0.001946, 7.566, -0.0168, 6.42, 0.3046, 7.566, -0.0168, 6.42, 0.3659, 6.42, 0.3046, 7.566, 0.8485, 0.0, 0.9982, 0.0, 0.9983, 0.214, 0.8466, 0.3159, 0.3659, 6.42, 0.7846, 5.529, 0.5996, 7.566, 0.5996, 7.566, 0.7846, 5.529, 0.9942, 7.566, 0.7846, 5.529, 1.002, 6.42, 0.9942, 7.566, 0.6018, 3.781, 0.4596, 4.486, 0.3915, 3.277, 0.594, 2.797, 0.9993, 4.131, 0.636, 4.849, 0.7166, 3.94, 0.8331, 3.505, 0.5996, 7.566, 0.9942, 7.566, 0.7179, 8.875, 0.7179, 8.875, 0.9942, 7.566, 0.9985, 8.875, -0.002631, 10.39, 0.004911, 8.875, 0.2834, 10.39, 0.004911, 8.875, 0.402, 8.875, 0.2834, 10.39, 0.2834, 10.39, 0.402, 8.875, 0.6509, 10.39, 0.6509, 10.39, 0.7179, 8.875, 1.001, 10.39, 0.7179, 8.875, 0.9985, 8.875, 1.001, 10.39, -0.002631, 10.39, 0.2834, 10.39, 0.006373, 12.14, 0.006373, 12.14, 0.2834, 10.39, 0.5088, 12.14, 0.2834, 10.39, 0.6509, 10.39, 0.5088, 12.14, 0.5088, 12.14, 0.6509, 10.39, 0.9946, 12.14, 0.6509, 10.39, 1.001, 10.39, 0.9946, 12.14, 0.02543, 14.19, 0.006373, 12.14, 0.5571, 14.19, 0.006373, 12.14, 0.5088, 12.14, 0.5571, 14.19, 0.5088, 12.14, 0.9946, 12.14, 0.5571, 14.19, 0.5571, 14.19, 0.9946, 12.14, 0.9997, 14.19, 0.02543, 14.19, 0.5571, 14.19, 0.4202, 16.64, 0.5571, 14.19, 0.9997, 14.19, 0.4202, 16.64, 0.8004, 0.004092, 0.9985, 0.0, 0.9985, 0.6165, 0.0004883, 0.005177, 0.1431, -0.003724, 0.1159, 2.405, 0.1431, -0.003724, 0.3506, -0.005167, 0.1159, 2.405, 0.3506, -0.005167, 0.5708, 0.001524, 0.4861, 2.494, 0.5708, 0.001524, 0.8004, 0.004092, 0.5628, 2.705, 0.8004, 0.004092, 0.9985, 0.6165, 0.5628, 2.705, 0.5628, 2.705, 0.9985, 0.6165, 0.9985, 2.154, 0.1159, 2.405, 0.3506, -0.005167, 0.4861, 2.494, 0.5708, 0.001524, 0.5628, 2.705, 0.4861, 2.494, 0.5628, 2.705, 0.9985, 2.154, 0.4612, 5.359, 0.1159, 2.405, 0.4861, 2.494, 0.4612, 5.359, 0.4861, 2.494, 0.5628, 2.705, 0.4612, 5.359, 0.003451, -8.068e-05, 0.2243, 0.001366, 0.09157, 0.5626, 0.6356, 0.0003296, 0.852, 0.001129, 0.6819, 0.5366, 0.9938, 0.7722, 0.852, 0.001129, 0.9985, 0.0001058, 0.4996, 0.01146, 0.6356, 0.0003296, 0.6819, 0.5366, 0.09157, 0.5626, 0.2243, 0.001366, 0.001759, 1.959, 0.001759, 1.959, 0.2243, 0.001366, 0.4942, 2.26, 0.2243, 0.001366, 0.4996, 0.01146, 0.4942, 2.26, 0.6819, 0.5366, 0.852, 0.001129, 0.6533, 1.998, 0.852, 0.001129, 0.9938, 0.7722, 0.6533, 1.998, 0.8182, 3.561, 0.6018, 3.781, 0.594, 2.797, 0.7673, 2.43, 0.6533, 1.998, 0.9938, 0.7722, 0.9985, 1.564, 0.6533, 1.998, 0.9985, 1.564, 0.9985, 2.613, 0.001759, 1.959, 0.4942, 2.26, 0.4194, 3.993, 0.4942, 2.26, 0.6533, 1.998, 0.4194, 3.993, 0.6533, 1.998, 0.9985, 2.613, 0.4194, 3.993, 0.8632, 0.001957, 0.9985, 0.0, 0.9985, 0.8709, 0.0004883, 1.993, 0.0004883, 6.903e-05, 0.117, 0.004282, 0.383, 0.001137, 0.6582, -0.0002467, 0.1837, 3.37, 0.6582, -0.0002467, 0.8632, 0.001957, 0.1837, 3.37, 0.0004883, 1.993, 0.117, 0.004282, 0.3949, 4.476, 0.117, 0.004282, 0.383, 0.001137, 0.3949, 4.476, 0.8647, 0.3117, 0.9984, 0.9565, 0.9931, 1.689, 0.8753, 1.143, 0.7665, 0.0005654, 0.1837, 3.37, 0.8632, 0.001957, 0.9985, 3.502, 0.8632, 0.001957, 0.9985, 0.8709, 0.9985, 3.502, 0.0004883, 1.993, 0.3949, 4.476, 0.3728, 6.645, 0.1837, 3.37, 0.9985, 3.502, 0.3728, 6.645, 0.004314, 0.0, 0.182, 0.0, 0.02102, 0.5131, 0.02102, 0.5131, 0.182, 0.0, 0.4128, 0.005812, 1.002, 5.288, 0.6442, 6.207, 0.6701, 5.171, 0.9986, 3.805, 0.6579, 0.0, 0.9698, 0.0, 0.7396, 0.504, -0.006154, 4.142, 0.3798, 3.606, 0.2721, 4.849, 0.0001408, 4.849, 0.02102, 0.5131, 0.4128, 0.005812, 0.3938, 1.51, 0.004089, 2.25, 0.02102, 0.5131, 0.3938, 1.51, 0.3938, 1.51, 0.7396, 0.504, 0.885, 2.408, 0.885, 2.408, 0.7396, 0.504, 0.9985, 1.769, 0.004089, 2.25, 0.3938, 1.51, 0.398, 4.298, 0.398, 4.298, 0.3938, 1.51, 0.885, 2.408, 0.885, 2.408, 0.9985, 1.769, 0.9985, 3.06, 0.885, 2.408, 0.9985, 3.06, 0.398, 4.298, 0.1992, 0.6648, 0.2723, 1.292, 0.1739, 1.658, 0.01106, 1.227, 0.653, -0.0008783, 0.8693, 0.0001126, 1.281, 3.644, 0.0004883, -0.0029, 0.1114, -0.002351, -0.1719, 2.425, 0.1114, -0.002351, 0.3744, -0.0002143, -0.1719, 2.425, 0.8693, 0.0001126, 0.9985, -0.0007003, 0.9985, 3.122, 0.4996, 0.01146, 0.6819, 0.5366, 0.6533, 1.998, 0.4942, 2.26, -0.1719, 2.425, 1.281, 3.644, 0.4836, 7.117, 0.6243, 0.0006735, 0.8597, 8.778e-05, 0.6332, 1.985, 0.08144, 2.547, 0.0004883, -0.002157, 0.4511, 3.125, 0.0004883, -0.002157, 0.1252, -0.006483, 0.4511, 3.125, 0.1252, -0.006483, 0.359, 0.003602, 0.4511, 3.125, 0.4511, 3.125, 0.359, 0.003602, 0.6332, 1.985, 0.359, 0.003602, 0.6243, 0.0006735, 0.6332, 1.985, 0.6332, 1.985, 0.8597, 8.778e-05, 0.9985, 1.852, 0.8597, 8.778e-05, 0.9985, -0.0004661, 0.9985, 1.852, 0.6332, 1.985, 0.9985, 1.852, 0.4012, 6.512, 0.4012, 6.512, 0.9985, 1.852, 0.9985, 4.115, 0.08144, 2.547, 0.4511, 3.125, 0.4012, 6.512, 0.4511, 3.125, 0.6332, 1.985, 0.4012, 6.512, 0.004661, -0.01709, 0.3228, 0.003937, 0.2383, 3.878, 0.3228, 0.003937, 0.5575, -0.003091, 0.2383, 3.878, 0.5575, -0.003091, 0.8297, 0.00429, 0.2383, 3.878, 0.3707, 6.116, 0.001821, 7.268, -0.006666, 6.207, 0.0009907, 5.288, 0.2566, 5.173, 0.8297, 0.00429, 0.9985, -0.002694, 0.9985, 3.405, 0.4282, -0.003691, 0.6899, -0.007635, 0.8907, 1.582, 0.6899, -0.007635, 0.9807, 0.0, 0.9985, 0.5188, 0.0004883, -0.00771, 0.2709, 0.003684, 0.3692, 1.822, 0.2709, 0.003684, 0.4282, -0.003691, 0.3692, 1.822, 0.4282, -0.003691, 0.8907, 1.582, 0.3692, 1.822, 0.6899, -0.007635, 0.9985, 0.5188, 0.8907, 1.582, 0.001797, 0.7917, 0.01198, 0.0, 0.3349, 0.0001423, 0.5209, -0.009379, 0.9123, -0.001142, 0.9622, 1.956, 0.001797, 0.7917, 0.3349, 0.0001423, 0.7052, 4.526, 0.3349, 0.0001423, 0.5209, -0.009379, 0.7052, 4.526, 0.5209, -0.009379, 0.9622, 1.956, 0.7052, 4.526, 0.3542, 0.0, 0.8914, 0.0, 0.597, 1.04, 0.004048, -0.001535, 0.6188, 0.002857, 0.6744, 3.61, 0.6188, 0.002857, 0.9985, 0.009952, 0.6744, 3.61, 0.3644, 0.001465, 0.9027, 0.0, 0.9669, 0.6388, 0.0004883, 0.07245, 0.9476, -0.0003107, 0.597, 2.568, 0.0004883, 0.00239, 0.25, 0.003802, 0.0004883, 1.088, 0.1147, 1.349, 0.4939, 0.003432, 0.9985, 0.01509, 0.0004883, -0.006421, 0.2754, -4.987e-05, 0.4602, 1.576, 0.2754, -4.987e-05, 0.9489, 0.0005254, 0.4602, 1.576, 0.9985, 1.537, 1.001, 2.024, 0.8294, 1.537, 0.9989, 1.097, 0.0004883, 0.07802, 0.2362, 0.002155, 0.116, 1.226, 0.269, 0.0005654, 1.017, 0.0, 0.5905, 1.065])
me_tree_005.materials.append(mat_no_texture_005)
me_tree_005.use_remesh_preserve_volume = False
me_tree_005.use_remesh_preserve_attributes = False
me_tree_005.use_mirror_vertex_groups = False
me_tree_005.update()
me_tree_005.normals_split_custom_set([tuple(v) for v in zip(*[iter([-0.9519, 0.2487, -0.179, -0.9668, 0.1252, 0.2227, -0.9898, 0.01991, 0.1408, -0.9599, 0.1748, 0.219, -0.9125, 0.1924, 0.3611, -0.8245, 0.5321, 0.1925, 0.5435, -0.07177, -0.8363, 0.4626, -0.09621, -0.8813, 0.3945, -0.004714, -0.9189, 0.452, 0.06698, -0.8895, -0.2453, 0.1102, 0.9632, -0.2685, 0.1623, 0.9495, -0.2081, 0.02509, 0.9778, 0.9429, 0.01637, 0.3327, 0.9196, 0.1746, 0.3518, 0.8644, 0.2507, 0.4358, 0.6386, 0.05075, -0.7678, 0.5522, 0.1255, -0.8242, 0.6719, -0.03519, -0.7398, 0.5633, -0.02099, -0.826, 0.5588, -0.2395, -0.7939, 0.5034, -0.1079, -0.8573, 0.5413, 0.03871, -0.8399, 0.9697, 0.2295, -0.08356, 0.9643, 0.04779, -0.2606, 0.9228, 0.1595, -0.3508, 0.9564, -0.00271, -0.2921, -0.8867, -0.3834, 0.2583, -0.9128, -0.4039, 0.06031, -0.9853, -0.03396, 0.1673, 0.2436, -0.5608, -0.7913, 0.1756, -0.7034, -0.6888, 0.2144, -0.532, -0.8191, 0.4229, -0.4881, -0.7635, 0.5791, 0.2923, -0.7611, 0.6583, 0.2265, -0.7179, 0.6882, 0.1145, -0.7164, -0.481, -0.1979, 0.8541, -0.6412, 0.1685, 0.7486, -0.6651, -0.005621, 0.7467, -0.3016, 0.01137, -0.9534, -0.2269, -0.2041, -0.9523, -0.3398, -0.1952, -0.92, 0.8858, 0.04741, -0.4617, 0.8725, 0.137, -0.4691, 0.9443, 0.03736, -0.327, -0.9776, 0.1757, 0.1158, -0.9692, 0.243, -0.03971, -1.0, -0.0006907, 0.004391, -0.8144, -0.1185, -0.568, -0.7969, 0.1244, -0.5911, -0.7689, -0.1057, -0.6306, -0.5668, 0.366, 0.7381, -0.7427, 0.0678, 0.6662, -0.6908, 0.006497, 0.723, -0.1634, 0.03322, -0.986, 0.01271, 0.1744, -0.9846, -0.0385, -0.06711, -0.997, -0.9724, 0.1729, -0.1567, -0.933, 0.2253, -0.2807, -0.9504, 0.157, -0.2685, -0.6849, -0.02691, 0.7281, -0.7665, 0.0137, 0.6421, -0.7497, -0.09598, 0.6548, 0.6176, -0.1686, 0.7682, 0.5638, -0.1356, 0.8147, 0.5496, -0.2918, 0.7828, 0.9786, -0.2005, -0.04641, 0.9989, -0.04626, -0.001076, 0.9889, -0.1224, 0.08441, 0.9205, -0.05621, -0.3868, 0.9615, 0.01664, -0.2744, 0.9196, -0.177, -0.3507, 0.1895, 0.2839, -0.9399, 0.2935, 0.09352, -0.9514, 0.1875, 0.07516, -0.9794, 0.2505, 0.04328, -0.9672, 0.3352, 0.2163, -0.917, 0.3532, 0.1278, -0.9268, -0.8556, 0.3867, -0.344, -0.8842, 0.3007, -0.3575, -0.8933, 0.2317, -0.3852, -0.7223, 0.129, -0.6794, -0.7031, 0.1554, -0.6939, -0.6751, 0.1147, -0.7288, -0.9184, 0.1728, 0.3559, -0.9201, 0.2336, 0.3144, -0.9591, 0.0953, 0.2664, -0.9343, 0.3299, 0.1347, -0.9672, 0.247, 0.05994, -0.981, 0.1431, 0.1308, -0.8716, 0.2195, 0.4384, -0.8668, 0.3641, 0.3409, -0.9276, 0.263, 0.2652, -0.09299, -0.04089, 0.9948, -0.1498, -0.004612, 0.9887, -0.1833, -0.1569, 0.9705, 0.3603, -0.07721, 0.9296, 0.2473, -0.1216, 0.9613, 0.3478, -0.2323, 0.9084, 0.4393, -0.0611, -0.8963, 0.5419, -0.03924, -0.8395, 0.4862, -0.1757, -0.856, -0.4544, 0.3813, -0.805, -0.4002, 0.341, -0.8506, -0.4931, 0.2511, -0.8329, -0.3611, 0.1735, -0.9162, -0.2529, 0.2403, -0.9372, -0.2417, 0.1011, -0.9651, -0.863, 0.2386, 0.4453, -0.9122, 0.2688, 0.3094, -0.9704, 0.1296, 0.2036, -0.003465, -0.3247, 0.9458, -0.09745, -0.1757, 0.9796, -0.1185, -0.3621, 0.9246, 0.4218, -0.4299, 0.7983, 0.4527, -0.2462, 0.857, 0.385, -0.375, 0.8433, 0.8666, -0.393, 0.3076, 0.8335, -0.3255, 0.4465, 0.8038, -0.4503, 0.3887, -0.832, 0.5254, -0.1782, -0.8707, 0.4121, -0.2686, -0.9244, 0.3796, -0.03659, -0.8432, 0.533, -0.07045, -0.9403, 0.1027, -0.3243, -0.9232, 0.3282, -0.2, -0.9478, 0.1303, -0.2911, -0.4443, -0.001227, 0.8959, -0.5521, -0.1131, 0.8261, -0.4489, -0.2155, 0.8672, 0.88, -0.1506, 0.4505, 0.8326, -0.1055, 0.5437, 0.7809, -0.2636, 0.5663, -0.226, 0.2863, -0.9311, -0.2123, 0.4776, -0.8525, -0.08585, 0.4347, -0.8965, -0.8002, 0.556, -0.2249, -0.8657, 0.4259, 0.2629, -0.949, 0.3068, 0.07297, -0.9001, 0.4122, -0.1407, -0.7646, 0.5278, -0.3699, -0.8671, 0.3986, -0.2987, 0.2586, -0.1876, -0.9476, 0.1429, -0.3309, -0.9328, 0.6501, -0.2419, -0.7203, 0.1551, -0.05119, -0.9866, 0.4432, -0.3755, 0.814, 0.422, -0.223, 0.8787, 0.342, -0.3744, 0.8619, 0.9131, -0.3704, 0.1704, 0.8676, -0.3936, 0.3039, 0.836, -0.5222, 0.1686, 0.759, -0.2271, -0.6102, 0.8324, -0.03702, -0.5529, 0.8075, -0.2454, -0.5364, 0.5597, -0.1008, -0.8225, 0.7013, -0.02826, -0.7123, 0.6245, -0.203, -0.7542, -0.3854, 0.3352, -0.8597, -0.2591, 0.4266, -0.8665, -0.243, 0.3061, -0.9205, -0.5017, 0.4763, -0.7221, -0.5939, 0.4199, -0.6863, -0.5563, 0.3222, -0.766, 0.8119, -0.5602, 0.1645, 0.7171, -0.6587, 0.2279, 0.7042, -0.7069, 0.0665, 0.0911, -0.06169, 0.9939, 0.1676, -0.1324, 0.9769, 0.2418, -0.04556, 0.9693, 0.1355, 0.03343, 0.9902, -0.1622, 0.6296, -0.7598, -0.1255, 0.6047, -0.7865, -0.2002, 0.4498, -0.8704, 0.2482, -0.4611, 0.8519, 0.1961, -0.3474, 0.917, 0.1005, -0.48, 0.8715, -0.1751, -0.2136, 0.9611, -0.3388, -0.2748, 0.8998, -0.2483, -0.3642, 0.8976, 0.9793, -0.07136, -0.1892, 0.9913, -0.1128, -0.06787, 0.958, -0.2395, -0.158, 0.5071, 0.2253, -0.8319, 0.5885, 0.364, -0.7219, 0.6047, 0.2369, -0.7604, -0.9084, 0.04548, -0.4157, -0.9122, -0.0782, -0.4023, -0.9507, -0.1229, -0.2846, -0.9221, -0.04332, -0.3845, 0.2123, -0.2593, 0.9422, 0.111, -0.2697, 0.9565, 0.09465, -0.4739, 0.8755, 0.03162, -0.4488, 0.8931, 0.01497, -0.2281, 0.9735, -0.1377, -0.3243, 0.9359, 0.6449, -0.151, -0.7492, 0.7624, -0.05171, -0.6451, 0.7304, -0.2536, -0.6342, 0.5243, -0.001078, -0.8515, 0.6013, -0.01525, -0.7989, 0.5115, -0.1766, -0.841, -0.7309, 0.6814, 0.03866, -0.6413, 0.7579, -0.1192, -0.8251, 0.5339, -0.1848, -0.8931, 0.1484, 0.4247, -0.7323, 0.3857, 0.5612, -0.8713, 0.3078, 0.3821, -0.09681, -0.6091, 0.7871, -0.2904, -0.4851, 0.8248, -0.3064, -0.6529, 0.6927, 0.8874, -0.2458, -0.3901, 0.9625, -0.161, -0.2182, 0.8743, -0.3641, -0.3211, 0.7941, 0.1218, -0.5955, 0.8769, -0.04179, -0.4788, 0.7511, -0.08784, -0.6543, -0.9743, -0.08264, 0.2094, -0.9931, 0.09422, 0.06923, -0.9867, -0.1602, -0.02639, -0.7029, -0.4172, 0.5761, -0.7941, -0.1826, 0.5797, -0.8844, -0.2951, 0.3617, 0.9994, 0.02539, -0.02301, 0.9883, -0.1264, 0.08594, 0.9657, -0.2239, -0.1314, 0.845, 0.1573, -0.511, 0.9114, 0.3127, -0.2675, 0.9741, 0.03621, -0.2232, -0.5406, 0.2209, 0.8117, -0.6771, 0.3162, 0.6645, -0.7408, -0.02771, 0.6712, 0.8104, -0.1032, -0.5767, 0.9378, -0.1309, -0.3217, 0.7416, -0.4156, -0.5266, -0.9124, 0.2027, -0.3557, -0.99, 0.1406, -0.01241, -0.9987, -0.01502, -0.04874, -0.7265, 0.06415, 0.6842, -0.7402, 0.06106, 0.6696, -0.7286, -0.08488, 0.6797, -0.2101, 0.1524, 0.9657, -0.3124, 0.186, 0.9315, -0.1583, 0.007665, 0.9874, 0.1047, 0.2852, 0.9527, 0.1326, 0.1342, 0.982, 0.3368, 0.1082, 0.9354, 0.2114, 0.2174, 0.9529, 0.7804, -0.02836, -0.6246, 0.6583, 0.1518, -0.7373, 0.7386, -0.1152, -0.6642, -0.4934, 0.08106, -0.866, -0.3667, 0.3399, -0.866, -0.4438, -0.01474, -0.896, -0.5767, 0.1537, -0.8023, -0.4485, 0.1174, -0.8861, -0.4223, -0.04113, -0.9055, -0.9767, 0.149, 0.1544, -0.9687, 0.148, 0.1994, -0.9867, -0.0001349, 0.1628, -0.9131, -0.07348, -0.401, -0.9305, -0.07252, -0.359, -0.9525, 0.02643, -0.3034, -0.9202, 0.06846, -0.3855, -0.9175, -0.2352, 0.3208, -0.8873, -0.4196, 0.1914, -0.9795, -0.1013, 0.1739, 0.9127, 0.1079, 0.3942, 0.8705, 0.11, 0.4798, 0.881, -0.106, 0.461, 0.8816, 0.03121, 0.471, 0.8918, -0.04447, 0.4503, 0.8351, -0.1097, 0.5391, 0.0905, -0.08464, -0.9923, 0.2269, 0.2294, -0.9465, 0.2376, -0.01401, -0.9713, 0.917, 0.1184, -0.3808, 0.8732, -0.06578, -0.4829, 0.8394, -0.03628, -0.5424, 0.8631, 0.1893, -0.4681, -0.716, -0.1149, 0.6886, -0.7779, 0.1562, 0.6087, -0.7841, -0.07797, 0.6157, -0.3648, 0.0377, 0.9303, -0.52, 0.07516, 0.8509, -0.4777, -0.1226, 0.8699, 0.5677, 0.1899, 0.8011, 0.4819, 0.03564, 0.8755, 0.5951, -0.01388, 0.8035, 0.07306, 0.2026, -0.9765, 0.2163, 0.006586, -0.9763, 0.1324, -0.06297, -0.9892, -0.3911, -0.7408, 0.5462, -0.4328, -0.6964, 0.5725, -0.368, -0.7241, 0.5833, -0.4134, -0.09158, 0.9059, 0.988, -0.1041, 0.1137, 0.9695, 0.1142, 0.2167, 0.9726, -0.1327, 0.1909, -0.3475, 0.06708, -0.9353, -0.3392, 0.0271, -0.9403, -0.3291, 0.1868, -0.9256, -0.1912, 0.1176, -0.9745, -0.743, 0.3574, -0.5658, -0.9007, 0.2144, -0.3778, -0.8871, 0.1302, -0.4428, -0.9956, 0.0931, 0.01327, -0.9714, 0.2367, -0.01875, -0.9991, 0.0131, -0.0408, -0.7936, 0.1807, 0.5811, -0.8747, 0.01418, 0.4844, -0.8272, -0.04053, 0.5605, -0.3257, 0.1409, -0.9349, -0.2314, 0.222, -0.9472, -0.2244, 0.09061, -0.9703, 0.7697, 0.05925, -0.6357, 0.7116, 0.007241, -0.7026, 0.6748, 0.06825, -0.7348, 0.6904, 0.2647, -0.6732, -0.9231, -0.1536, -0.3527, -0.8265, -0.1919, -0.5292, -0.913, 0.09249, -0.3973, -0.9, -0.06299, 0.4314, -0.9336, 0.05511, 0.354, -0.9291, -0.08294, 0.3605, 0.298, -0.03771, 0.9538, 0.2528, 0.009742, 0.9675, 0.2453, -0.1131, 0.9628, 0.9569, 0.04172, 0.2873, 0.9356, -0.01841, 0.3525, 0.9517, -0.08036, 0.2963, -0.1846, 0.1376, -0.9731, -0.1956, 0.2806, -0.9397, -0.1137, 0.2232, -0.9681, -0.8776, 0.2249, 0.4233, -0.8122, 0.3398, 0.4742, -0.8455, 0.3876, 0.3674, -0.8832, 0.3321, 0.331, 0.358, -0.06696, 0.9313, 0.3004, -0.1144, 0.9469, 0.3447, -0.191, 0.9191, 0.9679, 0.02812, -0.2498, 0.9654, 0.1284, -0.2269, 0.982, 0.08459, -0.169, -0.8793, 0.1885, -0.4374, -0.8386, 0.3552, -0.413, -0.8729, 0.137, -0.4683, -0.5627, -0.01623, 0.8265, -0.5554, 0.07544, 0.8282, -0.6168, 0.05536, 0.7852, -0.2049, 0.1925, 0.9597, -0.136, 0.1636, 0.9771, -0.0835, 0.2855, 0.9547, -0.1088, 0.2933, 0.9498, 0.581, -0.003359, -0.8139, 0.5978, 0.1241, -0.792, 0.632, 0.01767, -0.7747, 0.294, 0.03016, -0.9553, 0.3663, 0.1104, -0.9239, 0.3517, -0.009675, -0.9361, -0.02253, 0.1573, -0.9873, 0.04869, 0.07052, -0.9963, -0.03614, 0.03682, -0.9987, -0.749, 0.2726, -0.6039, -0.7232, 0.2729, -0.6344, -0.7797, 0.1558, -0.6064, 0.8124, -0.1394, -0.5661, 0.8239, -0.1336, -0.5508, 0.8567, -0.05976, -0.5124, 0.8827, -0.1156, -0.4554, 0.8867, -0.1874, -0.4226, 0.2257, 0.2975, -0.9276, 0.3081, 0.3483, -0.8853, 0.3291, 0.2455, -0.9118, -0.02729, 0.2013, -0.9791, -0.0197, 0.335, -0.942, -0.002763, 0.181, -0.9835, -0.7128, 0.1177, -0.6914, -0.6342, 0.1553, -0.7574, -0.6336, 0.0557, -0.7716, -0.984, -0.07833, 0.1597, -0.99, 0.03105, 0.1375, -0.9866, -0.1034, 0.1261, -0.9549, -0.1183, 0.2725, -0.9579, 0.01552, 0.2867, -0.9653, -0.09267, 0.2441, -0.728, -0.04577, -0.684, -0.778, -0.1855, -0.6003, -0.8631, -0.2094, -0.4596, -0.7597, 0.04362, -0.6488, 0.9957, 0.0767, 0.05284, 0.9854, 0.07721, 0.1515, 0.9933, -0.04265, 0.1074, 0.1735, 0.1907, -0.9662, 0.1545, 0.3147, -0.9365, 0.1643, 0.3198, -0.9331, -0.535, 0.1405, -0.8331, -0.4829, 0.07917, -0.8721, -0.585, 0.02714, -0.8106, -0.7724, -0.02835, 0.6345, -0.8102, 0.02667, 0.5856, -0.8144, -0.09045, 0.5732, 0.8702, -0.1472, 0.4702, 0.8122, -0.3248, 0.4846, 0.8836, -0.2957, 0.363, 0.9027, -0.2417, 0.356, 0.07466, -0.2059, -0.9757, -0.03918, -0.2404, -0.9699, -0.07795, -0.1371, -0.9875, 0.01235, -0.0594, -0.9982, 0.1937, 0.1173, 0.974, 0.2835, -0.1425, 0.9483, 0.3972, 0.04825, 0.9164, 0.3022, -0.01805, 0.9531, -0.4643, -0.2154, 0.8591, -0.5009, -0.08898, 0.8609, -0.5344, -0.2023, 0.8207, 0.9846, -0.1711, 0.03455, 0.9881, -0.08627, 0.1273, 0.9676, -0.2333, 0.09663, -0.8874, 0.1268, -0.4432, -0.8454, 0.3127, -0.433, -0.8099, 0.2068, -0.5489, -0.409, -0.312, 0.8575, -0.513, -0.3116, 0.7999, -0.4548, -0.4416, 0.7734, 0.9732, 0.08203, 0.215, 0.957, -0.003577, 0.2899, 0.9807, -0.07577, 0.1801, 0.8577, -0.2305, 0.4595, 0.8014, -0.1418, 0.5811, 0.7717, -0.3016, 0.5599, 0.01272, 0.1262, -0.9919, -0.0182, 0.325, -0.9455, 0.0806, 0.1855, -0.9793, -0.8172, -0.1085, -0.566, -0.7148, -0.02821, -0.6988, -0.7191, -0.1876, -0.6691, -0.7962, -0.2577, 0.5474, -0.85, -0.1177, 0.5135, -0.8406, -0.266, 0.4718, 0.8738, 0.02058, 0.4858, 0.8298, 0.1513, 0.5371, 0.8165, 0.01765, 0.5771, 0.7966, 0.1237, 0.5917, 0.7009, 0.06625, 0.7102, 0.778, -0.03385, 0.6273, 0.00582, 0.06017, -0.9982, 0.1299, 0.1207, -0.9842, 0.07977, -0.045, -0.9958, -0.1468, 0.06157, -0.9873, -0.03238, 0.15, -0.9882, 0.02697, -0.02965, -0.9992, -0.8738, 0.05621, 0.4831, -0.9152, 0.0305, 0.4017, -0.8899, -0.1267, 0.4382, 0.6607, 0.09843, 0.7442, 0.7236, -0.03105, 0.6895, 0.7704, -0.05996, 0.6347, 0.8197, 0.1173, 0.5606, 0.8182, 0.02895, 0.5743, 0.8984, 0.2718, 0.3451, 0.8502, 0.1778, 0.4955, 0.8631, 0.1048, 0.4941, 0.734, 0.1519, -0.662, 0.7095, 0.1074, -0.6964, 0.7228, -0.01143, -0.691, 0.4263, 0.1666, 0.8891, 0.4656, 0.06417, 0.8827, 0.5273, 0.2198, 0.8208, 0.4807, 0.2128, 0.8507, -0.1983, -0.173, -0.9647, 0.02559, -0.03216, -0.9992, 0.07077, -0.2257, -0.9716, -0.2838, 0.1111, -0.9524, -0.2767, 0.1019, -0.9555, -0.3727, -0.07919, -0.9246, -0.9677, 0.2128, 0.1351, -0.9673, 0.1406, 0.2109, -0.9798, -0.02349, 0.1985, -0.9554, -0.206, -0.2117, -0.951, -0.1054, -0.2907, -0.9328, 0.009592, -0.3601, -0.903, -0.01225, 0.4294, -0.8486, 0.3791, 0.3689, -0.7596, 0.1742, 0.6267, -0.03994, 0.2987, 0.9535, 0.1586, 0.5427, 0.8248, -0.07679, 0.4094, 0.9091, -0.1491, 0.1487, 0.9776, -0.3082, 0.2668, 0.9131, -0.2109, 0.02239, 0.9773, -0.2138, -0.02661, -0.9765, 0.1032, -0.08172, -0.9913, -0.08189, -0.294, -0.9523, -0.9359, -0.179, -0.3033, -0.9347, 0.04767, -0.3522, -0.9013, -0.06434, -0.4283, -0.9227, 0.04418, 0.3831, -0.9419, 0.104, 0.3195, -0.9319, -0.07884, 0.354, -0.6917, 0.1979, 0.6945, -0.7408, 0.03973, 0.6705, -0.6752, 0.01878, 0.7374, 0.9995, 0.0305, 0.006036, 0.9705, 0.2047, 0.1271, 0.9802, -0.05176, 0.1914, 0.5349, 0.1946, -0.8222, 0.6539, -0.08877, -0.7514, 0.5486, -0.1044, -0.8296, -0.6295, 0.06725, -0.7741, -0.497, 0.1856, -0.8477, -0.481, -0.1168, -0.8689, -0.9905, 0.08839, -0.1049, -0.9675, 0.08523, -0.2379, -0.9563, -0.1224, -0.2654, -0.8912, -0.07549, 0.4474, -0.9493, 0.003291, 0.3144, -0.9255, -0.1558, 0.3453, 0.04363, 0.1813, 0.9825, -0.01848, 0.2365, 0.9715, -0.02116, 0.0751, 0.997, 0.1122, 0.2311, 0.9664, -0.05199, 0.1261, 0.9907, 0.09915, 0.06935, 0.9927, 0.9244, 0.2951, 0.2416, 0.9086, 0.1554, 0.3877, 0.9509, 0.09138, 0.2956, 0.5806, -0.0464, -0.8129, 0.6815, 0.08132, -0.7273, 0.7032, -0.1334, -0.6984, -0.6141, 0.09415, -0.7836, -0.5481, 0.07486, -0.833, -0.6064, -0.1483, -0.7812, -0.1391, 0.03454, -0.9897, -0.2524, -0.07795, -0.9645, -0.3153, 0.1116, -0.9424, -0.2163, 0.1011, -0.9711, -0.9976, -0.01188, -0.06776, -0.9467, 0.182, -0.2658, -0.9757, -0.1463, -0.1633, -0.9684, 0.1722, 0.1804, -0.9939, 0.03738, 0.1039, -0.9838, -0.00828, 0.179, -0.9679, -0.1299, -0.2153, -0.9657, 0.005833, -0.2595, -0.9499, -0.02963, -0.3111, -0.2724, 0.2869, 0.9184, -0.34, 0.2177, 0.9149, -0.265, 0.1468, 0.953, 0.5772, -0.01992, -0.8164, 0.6374, -0.01094, -0.7705, 0.5912, -0.1945, -0.7827, 0.3326, 0.8718, 0.3597, 0.4558, 0.68, 0.5744, 0.4073, 0.8543, 0.323, 0.3096, 0.9407, 0.139, -0.4543, -0.002211, 0.8909, -0.5412, 0.07702, 0.8374, -0.5141, -0.05342, 0.8561, -0.2527, 0.004553, 0.9675, -0.2858, 0.1329, 0.949, -0.3112, -0.001011, 0.9504, 0.6722, 0.03578, 0.7395, 0.6037, 0.1397, 0.7849, 0.6262, -0.0324, 0.779, 0.9507, 0.1311, 0.2809, 0.9259, 0.1805, 0.332, 0.936, 0.02494, 0.3512, 0.9765, 0.1641, 0.1395, 0.9717, 0.04459, 0.2321, 0.9876, 0.007216, 0.1571, 0.5721, -0.08808, -0.8154, 0.5869, 0.06613, -0.807, 0.6155, 0.02408, -0.7877, -0.7849, 0.2497, 0.5671, -0.8133, 0.3362, 0.4748, -0.8324, 0.1414, 0.5358, -0.7021, -0.2476, -0.6677, -0.6291, -0.111, -0.7693, -0.593, -0.2765, -0.7563, -0.9101, 0.1078, 0.4, -0.9391, 0.006901, 0.3435, -0.8969, -0.05909, 0.4382, -0.999, 0.04302, -0.01133, -0.9992, 0.03416, 0.01948, -0.9828, -0.0293, 0.1822, -0.9879, 0.1502, 0.03844, 0.8779, 0.2074, 0.4316, 0.8525, 0.1442, 0.5024, 0.8882, 0.05854, 0.4557, -0.6917, 0.2267, -0.6857, -0.7177, -0.06132, -0.6937, -0.7479, 0.1159, -0.6537, -0.7423, -0.01094, -0.6699, -0.5773, 0.7482, -0.327, -0.7928, 0.6075, -0.04933, -0.2884, 0.9534, 0.08891, -0.4795, 0.8002, -0.3601, -0.6416, 0.03489, -0.7662, -0.5042, -0.05395, -0.8619, -0.5843, -0.114, -0.8035, -0.9711, 0.09674, 0.218, -0.9527, 0.234, 0.1939, -0.9701, 0.2008, 0.1366, -0.7546, 0.186, 0.6292, -0.8148, 0.1999, 0.5443, -0.8174, 0.04191, 0.5746, 0.7632, 0.008684, 0.6461, 0.7088, 0.09629, 0.6988, 0.7039, -0.0406, 0.7091, -0.4763, -0.139, 0.8682, -0.3816, -0.07849, 0.921, -0.2699, 0.02018, 0.9627, -0.3827, 0.009496, 0.9238, 0.01754, -0.05367, -0.9984, -0.03074, -0.1476, -0.9886, -0.0521, -0.005961, -0.9986, -0.02236, 0.08117, -0.9964, -0.7369, -0.09129, 0.6698, -0.7965, 0.04448, 0.603, -0.7692, -0.1178, 0.6281, -0.4382, 0.03917, 0.898, -0.5211, 0.1264, 0.8441, -0.5474, -0.03491, 0.8361, 0.6146, 0.1702, 0.7702, 0.5622, 0.04017, 0.826, 0.6163, 0.004252, 0.7875, 0.9576, 0.125, 0.2595, 0.9096, 0.2692, 0.3165, 0.9048, 0.1604, 0.3944, 0.8745, 0.1294, -0.4675, 0.9084, 0.1439, -0.3925, 0.9018, -0.02972, -0.431, -0.8111, -0.08835, -0.5783, -0.7519, -0.07577, -0.6549, -0.7284, -0.1736, -0.6628, -0.5601, 0.3424, 0.7544, -0.6597, 0.2791, 0.6978, -0.5925, 0.2019, 0.7799, -0.6552, 0.1796, 0.7338, -0.6826, 0.3082, 0.6626, -0.7542, 0.2094, 0.6223, 0.8101, 0.06007, 0.5832, 0.8048, 0.2513, 0.5377, 0.7383, 0.1929, 0.6463, 0.9519, 0.07833, 0.2964, 0.9085, 0.1196, 0.4004, 0.9078, -0.05135, 0.4163, 0.9724, 0.1792, -0.1496, 0.9351, 0.027, -0.3533, 0.9448, -0.1215, -0.3043, 0.6228, 0.01375, -0.7822, 0.6981, -0.02326, -0.7156, 0.62, -0.15, -0.7701, -0.2421, -0.01477, -0.9701, -0.175, 0.1557, -0.9722, -0.07902, 0.02786, -0.9965, -0.6714, 0.1369, -0.7283, -0.622, 0.07494, -0.7794, -0.6635, -0.06974, -0.745, -0.973, 0.02465, 0.2297, -0.9654, 0.1865, 0.1823, -0.9894, 0.08574, 0.1171, -0.6932, 0.04994, 0.719, -0.7442, 0.127, 0.6558, -0.7367, -0.05166, 0.6743, 0.4251, -0.02843, 0.9047, 0.3831, 0.1188, 0.916, 0.313, -0.08442, 0.946, 0.7825, -0.0988, 0.6147, 0.7061, 0.02027, 0.7078, 0.698, -0.1903, 0.6904, 0.9966, -0.07344, -0.03862, 0.9645, 0.1443, -0.2212, 0.9615, -0.05426, -0.2695, 0.7099, -0.1214, -0.6937, 0.7007, 0.1142, -0.7043, 0.7782, -0.006684, -0.628, -0.1512, -0.1973, -0.9686, -0.02586, -0.1346, -0.9906, -0.05123, -0.3248, -0.9444, -0.9457, -0.1897, -0.264, -0.9321, -0.0439, -0.3594, -0.9015, -0.2317, -0.3655, -0.975, -0.08229, 0.2065, -0.9962, -0.07015, 0.05113, -0.9721, -0.2039, 0.1156, 0.2996, 0.3096, 0.9024, 0.1566, 0.2619, 0.9523, 0.2872, 0.1695, 0.9427, 0.229, 0.1781, 0.957, 0.1253, 0.3221, 0.9384, 0.06649, 0.1901, 0.9795, 0.9774, -0.204, 0.05479, 0.9955, -0.0306, 0.08956, 0.9405, -0.2724, 0.2033, 0.7364, -0.3305, -0.5904, 0.8626, -0.2216, -0.4547, 0.7836, -0.4254, -0.4527, -0.1496, -0.1455, -0.978, 0.003834, -0.04915, -0.9988, 0.04461, -0.2454, -0.9684, -0.8797, 0.1546, -0.4496, -0.829, 0.07689, -0.5539, -0.8885, -0.04966, -0.4561, -0.5416, 0.2434, 0.8046, -0.5535, 0.4201, 0.7191, -0.6925, 0.3156, 0.6487, 0.2132, 0.1775, 0.9608, 0.1459, 0.2167, 0.9653, 0.1103, -0.01989, 0.9937, 0.9762, 0.1882, 0.1081, 0.9515, 0.1662, 0.2589, 0.9908, 0.03862, 0.1294, 0.8572, 0.1276, -0.499, 0.8371, 0.3255, -0.4396, 0.9168, 0.1003, -0.3866, 0.03013, 0.1977, -0.9798, 0.1906, 0.1522, -0.9698, 0.1084, -0.05167, -0.9928, -0.668, -0.04622, 0.7427, -0.7876, 0.01851, 0.6159, -0.713, -0.2434, 0.6576, -0.8255, -0.1976, 0.5286, -0.9048, -0.001272, 0.4259, -0.8755, -0.2919, 0.3851, 0.9857, -0.1681, 0.01477, 0.997, 0.07437, -0.02016, 0.992, -0.01153, 0.1259, 0.8683, -0.1875, -0.4592, 0.9416, -0.1038, -0.3202, 0.8894, -0.3071, -0.3387, -0.9989, -0.04449, -0.01343, -0.9789, 0.1293, -0.1583, -0.9861, -0.08536, -0.1429, -0.9003, 0.2614, 0.3479, -0.9771, 0.1212, 0.1751, -0.9359, 0.04904, 0.3489, 0.9724, -0.2331, 0.0121, 0.9597, -0.1459, 0.2401, 0.8945, -0.4237, 0.1429, -0.9316, 0.3322, -0.1476, -0.9075, 0.2888, -0.3049, -0.9675, 0.0587, -0.2459, -0.716, 0.2512, 0.6513, -0.6246, 0.2715, 0.7323, -0.5997, 0.01046, 0.8001, -0.1164, 0.1246, 0.9854, -0.1588, 0.07524, 0.9844, -0.1942, -0.07809, 0.9779, 0.4125, -0.1905, 0.8908, 0.3286, -0.01169, 0.9444, 0.2527, -0.1451, 0.9566, 0.8253, 0.1478, 0.5451, 0.8103, 0.1645, 0.5624, 0.8452, 0.008233, 0.5344, 0.7204, 0.1577, -0.6754, 0.766, 0.1012, -0.6348, 0.7096, -0.02058, -0.7043, 0.9702, -0.09507, -0.223, 0.9988, -0.001967, -0.04796, 0.9747, -0.2226, -0.0203, -0.3659, 0.05731, -0.9289, -0.4817, -0.04834, -0.875, -0.4, -0.08509, -0.9125, -0.9989, 0.04727, -0.006145, -0.9858, 0.1623, 0.04274, -0.9986, 0.03269, -0.04224, -0.3514, -0.08553, -0.9323, -0.6679, -0.09731, -0.7378, -0.7805, -0.2306, -0.5811, -0.8777, -0.06457, 0.4749, -0.8936, 0.2016, 0.401, -0.9327, 0.2238, 0.2828, -0.6517, -0.4802, -0.5871, -0.5716, -0.364, -0.7354, -0.6588, -0.4688, -0.5884, -0.4477, -0.6382, -0.6263, -0.8161, -0.1635, -0.5543, -0.8591, -0.171, -0.4824, -0.8831, -0.09848, -0.4587, -0.863, -0.02056, -0.5048, 0.5668, 0.1199, 0.8151, 0.3207, 0.2353, 0.9175, 0.4569, 0.007358, 0.8895, 0.02732, -0.06671, 0.9974, -0.1404, 0.0854, 0.9864, -0.1405, -0.2168, 0.966, 0.9732, 0.2235, -0.05382, 0.9781, 0.1106, 0.1762, 0.9967, -0.0672, -0.04571, 0.9739, 0.000946, 0.2272, 0.9009, 0.1149, 0.4186, 0.8974, -0.1304, 0.4215, 0.3948, -0.1756, 0.9018, 0.4186, -0.06359, 0.9059, 0.3819, -0.01805, 0.924, 0.3395, -0.0832, 0.9369, 0.9985, 0.04154, -0.03524, 0.9664, -0.1419, -0.2143, 0.9252, -0.1354, -0.3545, 0.9764, -0.08823, -0.1969, -0.8359, -0.07467, -0.5437, -0.7968, 0.153, -0.5846, -0.7923, -0.1259, -0.597, -0.8551, 0.209, 0.4744, -0.879, 0.2512, 0.4052, -0.8787, 0.06331, 0.4731, -0.7731, 0.1033, 0.6259, -0.7676, 0.2959, 0.5685, -0.8212, 0.1786, 0.542, -0.1021, 0.2735, 0.9564, -0.3186, 0.1672, 0.933, -0.1586, 0.07361, 0.9846, 0.8159, 0.1061, 0.5683, 0.7932, 0.3412, 0.5044, 0.7565, 0.2434, 0.607, -0.8469, 0.1352, -0.5143, -0.7985, 0.1273, -0.5884, -0.8592, -0.04766, -0.5095, -0.6146, -0.1871, -0.7663, -0.5476, 0.01087, -0.8367, -0.5143, -0.07653, -0.8542, 0.3581, -0.00984, 0.9336, 0.2886, 0.1249, 0.9493, 0.2882, -0.04566, 0.9565, 0.9873, -0.1034, 0.1203, 0.9787, 0.06807, 0.1934, 0.9673, -0.1192, 0.2237, -0.3013, 0.003596, 0.9535, -0.427, 0.0666, 0.9018, -0.482, 0.05136, 0.8746, -0.4478, -0.106, 0.8878, 0.9499, -0.1786, -0.2564, 0.8958, -0.2653, -0.3567, 0.9244, -0.104, -0.367, 0.9457, -0.05315, -0.3206, -0.5925, -0.2852, -0.7534, -0.46, -0.2235, -0.8593, -0.4724, -0.3558, -0.8064, 0.9835, -0.1803, -0.01412, 0.9643, -0.2533, -0.0772, 0.9589, -0.1413, 0.246, 0.9912, -0.07377, -0.1099, -0.8614, -0.002016, 0.5079, -0.9008, 0.08896, 0.4251, -0.8812, -0.06123, 0.4687, 0.4751, -0.06602, -0.8774, 0.4814, -0.06721, -0.8739, 0.4174, -0.1934, -0.8879, 0.2655, 0.02104, -0.9639, 0.4347, 0.02346, -0.9003, 0.6518, 0.1655, 0.7401, 0.6397, 0.2996, 0.7078, 0.5962, 0.247, 0.7639, 0.9739, 0.137, 0.1808, 0.9586, 0.09773, 0.2675, 0.9707, 0.007604, 0.2403, 0.8852, -0.02915, -0.4642, 0.8849, 0.08233, -0.4584, 0.9413, 0.05998, -0.3323, -0.06173, -0.252, -0.9657, 0.08206, -0.09471, -0.9921, 0.0701, -0.2519, -0.9652, -0.8791, 0.215, 0.4254, -0.8533, 0.3661, 0.3712, -0.8934, 0.2895, 0.3436, 0.9505, -0.2227, -0.2166, 0.9863, -0.08836, -0.1393, 0.9486, -0.2862, -0.1352, 0.451, -0.188, -0.8725, 0.4472, 0.06303, -0.8922, 0.5393, -0.07137, -0.8391, -0.8786, -0.2134, -0.4272, -0.8464, -0.1265, -0.5172, -0.8283, -0.2582, -0.4973, -0.9101, 0.05569, 0.4106, -0.9322, 0.148, 0.3302, -0.9412, -0.003577, 0.3377, -0.02307, 0.125, 0.9919, -0.08635, 0.1975, 0.9765, -0.07668, 0.03861, 0.9963, -0.1055, 0.128, 0.9861, -0.04435, 0.2474, 0.9679, -0.1477, 0.2795, 0.9487, -0.1826, 0.2379, 0.954, 0.9755, 0.02105, 0.2189, 0.9493, -0.05722, 0.3092, 0.9632, -0.09957, 0.2497, 0.6086, -0.3987, -0.686, 0.716, -0.269, -0.6441, 0.6746, -0.3983, -0.6216, -0.1427, -0.2215, -0.9647, -0.07495, -0.1389, -0.9875, -0.06168, -0.3002, -0.9519, -0.7874, -0.01002, -0.6163, -0.7168, -0.07724, -0.693, -0.7772, -0.171, -0.6056, -0.9008, 0.3157, 0.2982, -0.9571, 0.2274, 0.1795, -0.938, 0.1667, 0.3039, 0.5587, -0.2462, -0.792, 0.6468, -0.1647, -0.7446, 0.6526, -0.2934, -0.6986, 0.5842, -0.2251, -0.7797, 0.6995, 0.05017, 0.7128, 0.6871, 0.1963, 0.6995, 0.6182, 0.1575, 0.7701, 0.8177, -0.1012, -0.5667, 0.8628, -0.07523, -0.4999, 0.865, -0.2002, -0.4601, 0.009951, -0.0441, -0.999, 0.1126, -0.09461, -0.9891, 0.01148, -0.1781, -0.9839, 0.5354, -0.08644, 0.8402, 0.455, 0.02146, 0.8902, 0.4414, -0.1583, 0.8832, 0.9729, -0.0529, 0.2253, 0.9677, 0.1258, 0.2183, 0.9473, 0.03875, 0.318, 0.7935, -0.1482, -0.5902, 0.8403, -0.1715, -0.5143, 0.7873, -0.3038, -0.5364, -0.9819, 0.1689, 0.08511, -0.9792, 0.1849, 0.08323, -0.9647, 0.2607, -0.03663, -0.9879, 0.05406, 0.1452, -0.5906, -0.1557, -0.7918, -0.5122, -0.06065, -0.8567, -0.5283, -0.2379, -0.815, -0.7714, 0.1763, 0.6114, -0.8066, 0.2858, 0.5174, -0.8532, 0.1284, 0.5055, -0.257, 0.2638, 0.9297, -0.3316, 0.1014, 0.938, -0.2848, 0.09649, 0.9537, -0.1072, -0.2326, 0.9666, -0.01669, -0.2528, 0.9674, 0.04716, -0.2299, 0.9721, -0.02839, -0.1601, 0.9867, 0.4565, 0.3653, -0.8113, 0.3219, 0.3443, -0.8819, 0.2676, 0.4384, -0.858, 0.387, 0.4737, -0.7911, -0.7623, 0.3886, 0.5176, -0.8357, 0.3453, 0.427, -0.8386, 0.193, 0.5095, -0.6725, 0.2042, 0.7113, -0.6576, 0.3913, 0.6438, -0.7902, 0.1427, 0.596, 0.3894, -0.03078, 0.9205, 0.2939, 0.1033, 0.9502, 0.2479, -0.06763, 0.9664, 0.9307, 0.04713, 0.3627, 0.8578, -0.0014, 0.5141, 0.9023, -0.1224, 0.4135, 0.6813, 0.008751, -0.7319, 0.6991, 0.194, -0.6882, 0.7663, 0.04596, -0.6409, -0.9921, -0.01926, -0.1241, -0.9696, 0.159, -0.1859, -0.9705, -0.05828, -0.2338, -0.8068, -0.01553, 0.5906, -0.926, 0.1137, 0.36, -0.8629, -0.1474, 0.4835, 0.2319, 0.3169, 0.9197, 0.1244, 0.2867, 0.9499, 0.146, 0.04644, 0.9882, 0.6297, -0.0668, 0.7739, 0.6427, 0.2014, 0.7391, 0.518, 0.1145, 0.8477, 0.7919, -0.3032, -0.53, 0.8641, -0.2416, -0.4415, 0.7877, -0.4538, -0.4167, -0.6393, -0.1228, -0.7591, -0.522, 0.03537, -0.8522, -0.541, -0.1603, -0.8256, -0.9608, 0.2061, -0.1852, -0.9335, 0.1266, -0.3354, -0.9781, 0.02512, -0.2065, 0.2819, -0.2153, 0.935, 0.1809, -0.02784, 0.9831, 0.03326, -0.3742, 0.9267, 0.564, -0.2853, 0.7749, 0.372, -0.1152, 0.9211, 0.3716, -0.434, 0.8207, -0.3428, 0.3612, -0.8672, -0.1952, 0.2073, -0.9586, -0.3119, 0.04616, -0.949, -0.2068, 0.06225, -0.9764, -0.05894, 0.3164, -0.9468, 0.1588, 0.1595, -0.9743, -0.09638, 0.4406, 0.8925, -0.296, 0.3892, 0.8723, -0.0898, 0.1332, 0.987, -0.05327, -0.2182, -0.9745, 0.1776, -0.08994, -0.98, 0.1318, -0.4966, -0.8579, -0.9172, -0.3748, -0.1349, -0.997, 0.0772, -0.007765, -0.8416, -0.4763, -0.2548, -0.3225, -0.8602, 0.395, -0.6326, -0.3386, 0.6965, -0.4404, -0.4996, 0.746, 0.2012, 0.4715, 0.8586, 0.1623, 0.4188, 0.8935, 0.3577, 0.2639, 0.8957, 0.7149, 0.6987, -0.02847, 0.6393, 0.7661, 0.0667, 0.8414, 0.5393, 0.03419, -0.03341, -0.02241, -0.9992, 0.09445, 0.2578, -0.9616, 0.234, -0.1751, -0.9563, -0.9286, -0.3645, 0.06884, -0.7615, -0.6266, 0.1658, -0.6444, -0.7595, 0.08919, -0.6271, -0.7764, -0.06309, -0.7039, -0.6918, -0.1612, -0.7734, -0.631, -0.06063, 0.1837, 0.2007, 0.9623, -0.06898, 0.2033, 0.9767, -0.009034, -0.015, 0.9998, 0.3488, 0.4575, -0.818, 0.6102, 0.2574, -0.7493, 0.3661, 0.2221, -0.9037, -0.6356, -0.6769, -0.3712, -0.5091, -0.6458, -0.569, -0.3674, -0.7406, -0.5626, 0.07601, 0.3008, 0.9507, -0.06529, 0.03956, 0.9971, 0.2873, -0.04903, 0.9566, 0.261, 0.7597, -0.5955, 0.4644, 0.7947, -0.3909, 0.6028, 0.5489, -0.5791, 0.8999, 0.4279, -0.08451, 0.8588, -0.2545, -0.4446, 0.8052, -0.1552, -0.5723, -0.4337, -0.5399, 0.7214, -0.6217, -0.1605, 0.7667, -0.7181, -0.4734, 0.5102, 0.3622, -0.9318, 0.02224, 0.6674, -0.7402, 0.08174, 0.358, -0.9334, 0.0251, -0.7341, 0.2393, 0.6355, -0.5417, 0.4441, 0.7137, -0.8112, 0.3032, 0.4999, 0.4985, -0.7365, -0.4573, 0.5607, -0.7687, -0.3077, 0.3349, -0.7763, -0.534, 0.6038, -0.4602, -0.6509, 0.6829, -0.5873, -0.4345, 0.4369, -0.6519, -0.6198, 0.1368, 0.9768, -0.1646, 0.2005, 0.9274, -0.3157, -0.01261, 0.9147, -0.404, -0.1899, -0.796, 0.5747, -0.09083, -0.5778, 0.8111, -0.4319, -0.7581, 0.4886, 0.8437, 0.1605, -0.5123, 0.6892, 0.07167, -0.721, 0.5007, 0.02742, -0.8652, 0.9516, -0.1431, 0.272, 0.9679, -0.1918, 0.1625, 0.9805, -0.1015, 0.1682, 0.9719, -0.05707, 0.2284, -0.002525, -0.9998, -0.01934, 0.1699, -0.9743, 0.1477, 0.1681, -0.9851, 0.03538, 0.01243, -0.993, 0.1174, -0.1678, -0.9483, 0.2693, -0.2452, -0.9236, 0.2947, 0.4323, 0.184, -0.8828, 0.2974, -0.03939, -0.9539, 0.08456, 0.1673, -0.9823, -0.08997, 0.3816, 0.9199, 0.0714, 0.5694, 0.819, -0.2987, 0.5404, 0.7866, 0.1254, -0.9904, 0.05811, 0.1048, -0.9928, 0.05835, -0.2455, -0.9694, -0.007325, -0.4843, -0.6283, -0.6089, -0.4147, -0.2266, -0.8813, -0.2802, -0.7648, -0.5801, -0.8213, -0.05537, -0.5678, -0.5942, -0.7945, 0.1252, -0.8543, -0.4659, -0.2305, 0.702, 0.7075, 0.08159, 0.443, 0.8877, 0.1258, 0.588, 0.754, 0.2929, 0.615, -0.4661, -0.636, 0.7798, -0.09575, -0.6187, 0.7787, -0.4338, -0.4533, -0.1326, -0.865, -0.4839, -0.6909, -0.6039, -0.3975, -0.6639, -0.7124, -0.2274, -0.6081, 0.696, 0.3819, -0.7942, 0.4849, 0.3664, -0.6315, 0.5651, 0.531, -0.7968, 0.2012, -0.5697, -0.8144, 0.01376, -0.5801, -0.8479, -0.01518, -0.53, -0.884, 0.06383, -0.4631, -0.8438, 0.2164, -0.491, 0.2225, -0.8041, -0.5512, 0.125, -0.5523, -0.8242, 0.1784, -0.7913, -0.5849, -0.5997, -0.5404, -0.5902, -0.613, -0.7407, -0.275, -0.5489, -0.7466, -0.3758, -0.5198, -0.05976, 0.8522, -0.8542, 0.2582, 0.4513, -0.7009, 0.1304, 0.7012, 0.2748, -0.7712, -0.5742, 0.3256, -0.7771, -0.5386, 0.407, -0.8659, -0.2909, 0.8728, 0.1098, 0.4756, 0.3581, -0.5699, 0.7396, 0.7799, -0.5717, 0.2548, 0.856, 0.5054, -0.1086, 0.468, 0.8306, 0.3018, 0.9292, 0.2636, 0.259, 0.9975, -0.01997, -0.06744, 0.9824, -0.07138, -0.1725, 0.9773, -0.01843, -0.2112, 0.9859, 0.06037, -0.1563, -0.4991, -0.5531, 0.6671, -0.925, 0.1832, 0.333, -0.8076, -0.5613, 0.1806, -0.962, 0.2666, -0.05866, -0.9147, 0.3878, -0.1141, -0.9504, 0.2299, -0.2096, -0.9636, 0.2516, -0.09063, 0.9827, -0.132, -0.13, 0.9458, -0.1514, 0.2873, 0.9584, -0.2664, -0.1026, 0.9092, -0.04916, -0.4135, 0.9759, 0.05885, -0.21, 0.9546, -0.05914, -0.2919, -0.8583, 0.4876, 0.1602, -0.7901, 0.5723, 0.2195, -0.8697, 0.4921, 0.03952, -0.1423, -0.9233, 0.3567, -0.066, -0.8394, 0.5395, -0.0862, -0.9017, 0.4237, 0.5648, -0.788, -0.2451, 0.5056, -0.8514, -0.1398, 0.3883, -0.8565, -0.34, -0.06645, 0.9611, -0.2682, 0.05239, 0.996, -0.07257, 0.133, 0.9789, -0.1554, -0.45, -0.7734, 0.4464, -0.5617, -0.6934, 0.4513, -0.4502, -0.7334, 0.5094, -0.3242, -0.8379, 0.439, -0.3494, -0.8912, 0.2892, -0.4905, -0.8489, 0.1969, -0.9977, 0.06713, -0.01117, -0.976, -0.2109, -0.05393, -0.9835, -0.1743, 0.04923, -0.9756, -0.05776, 0.2118, 0.5966, -0.7857, -0.1634, 0.7128, -0.6989, -0.05897, 0.4845, -0.8689, -0.1014, -0.5767, -0.232, -0.7833, -0.2456, 0.1943, -0.9497, -0.4979, 0.218, -0.8394, -0.3456, 0.9141, 0.2121, -0.5365, 0.8436, 0.02305, -0.6082, 0.7669, 0.2049, -0.09342, 0.01649, -0.9955, -0.298, -0.1083, -0.9484, -0.07338, -0.09577, -0.9927, -0.292, 0.809, 0.5101, -0.2945, 0.8773, 0.379, -0.342, 0.8945, 0.2878, -0.5094, 0.7506, 0.421, 0.01061, 0.3682, 0.9297, 0.04073, 0.5084, 0.8602, -0.1676, 0.3112, 0.9355, -0.9193, -0.3278, -0.2176, -0.8388, 0.04603, -0.5424, -0.7369, -0.3733, -0.5635, 0.5738, -0.4874, 0.6582, 0.6679, -0.5646, 0.4848, 0.4267, -0.2494, 0.8693, 0.2949, -0.7903, 0.5371, 0.0383, -0.3611, 0.9317, 0.3057, -0.353, 0.8843, 0.6148, 0.7624, 0.2019, 0.7482, 0.5137, 0.4198, 0.8135, 0.5575, 0.1657, 0.2392, 0.6804, -0.6927, 0.05327, 0.8421, -0.5367, 0.2614, 0.7197, -0.6432, 0.08957, 0.7305, -0.677, 0.1925, 0.9373, -0.2904, 0.3468, 0.7236, -0.5967, -0.6616, -0.7185, 0.2144, -0.8624, -0.3571, 0.3589, -0.6818, -0.6845, 0.258, -0.02848, -0.193, 0.9808, 0.1693, -0.5534, 0.8155, -0.03279, -0.5181, 0.8547, -0.6799, -0.7114, 0.1776, -0.6615, -0.7422, 0.1079, -0.5361, -0.8436, -0.03086, 0.8737, 0.4673, -0.1355, 0.7935, 0.6085, 0.005362, 0.6869, 0.7136, -0.138, 0.614, 0.4815, 0.6254, 0.7968, 0.1147, 0.5933, 0.9206, -0.007143, 0.3903, -0.4997, 0.3965, -0.7701, -0.4887, 0.4591, -0.7419, -0.3193, 0.2657, -0.9097, -0.03627, 0.3671, 0.9295, -0.1994, 0.05297, 0.9785, 0.08664, 0.05999, 0.9944, 0.6613, 0.6522, 0.3705, 0.4323, 0.6323, 0.6429, 0.6892, 0.4349, 0.5796, -0.3887, -0.1838, -0.9029, -0.1744, 0.09429, -0.9802, -0.099, -0.2386, -0.9661, -0.5307, 0.3177, -0.7857, -0.5863, 0.1608, -0.794, -0.6008, 0.2714, -0.7519, -0.6275, 0.3439, -0.6985, -0.555, 0.3271, -0.7648, -0.8315, -0.2567, 0.4926, -0.6665, -0.5378, 0.5163, -0.827, -0.403, 0.392, -0.5702, 0.8015, 0.1804, -0.4419, 0.3349, 0.8322, -0.8075, 0.1835, 0.5606, 0.618, -0.7249, -0.3043, 0.3267, -0.9164, 0.2311, 0.4359, -0.8707, -0.2278, 0.1639, -0.3066, -0.9376, 0.7864, -0.2842, -0.5485, 0.658, -0.05162, -0.7512, -0.1318, 0.9466, 0.2943, -0.7999, 0.5991, -0.0349, -0.1919, 0.9795, -0.06092, -0.22, 0.438, -0.8716, 0.5919, 0.6275, -0.5058, 0.3575, 0.7058, -0.6116, -0.00302, -0.7401, 0.6725, -0.1663, -0.8912, 0.422, -0.3734, -0.8484, 0.3752, -0.6014, 0.09351, 0.7935, -0.4647, 0.4683, 0.7515, -0.6697, 0.2503, 0.6992, 0.2831, -0.1137, -0.9523, 0.597, 0.1388, -0.7901, 0.424, -0.228, -0.8765, -0.9741, -0.134, 0.1821, -0.995, -0.09948, 0.008132, -0.9106, -0.4047, 0.08346, 0.2333, 0.2953, 0.9265, 0.06094, 0.3681, 0.9278, 0.2135, 0.01091, 0.9769, 0.9367, 0.3412, -0.07852, 0.9803, 0.1969, 0.01439, 0.9986, -0.05219, 0.01087, -0.7918, 0.6023, 0.1013, -0.7668, 0.6408, -0.03762, -0.9672, 0.2398, -0.08335, 0.02135, 0.06295, -0.9978, 0.1225, 0.175, -0.9769, 0.4251, -0.29, -0.8575, 0.4236, 0.4523, 0.7849, 0.4973, 0.3502, 0.7938, 0.6979, -0.0391, 0.7151, -0.8741, 0.1384, -0.4655, -0.7126, 0.6962, 0.08662, -0.6627, 0.5736, -0.4815, 0.6762, -0.3946, -0.6222, -0.07818, 0.4558, -0.8866, -0.2866, -0.08167, -0.9546, 0.8771, -0.2022, 0.4358, -0.294, 0.2725, 0.9161, -0.9542, -0.1645, 0.25, -0.5104, 0.5707, 0.6433, 0.2059, 0.723, 0.6595, -0.432, 0.6438, 0.6316, -0.7463, 0.4499, -0.4905, -0.1467, 0.9446, 0.2938, -0.7383, 0.6732, 0.04255, 0.1899, -0.9532, -0.2351, 0.2086, -0.9689, -0.1328, -0.4881, -0.8244, -0.2867, -0.2299, -0.1982, -0.9528, -0.2936, -0.2653, -0.9184, -0.3427, -0.2598, -0.9028, -0.2886, -0.0383, -0.9567, 0.7507, -0.5772, 0.3213, -0.4068, -0.1381, 0.903, -0.9837, -0.1497, -0.0994, -0.7093, -0.1465, 0.6896, 0.506, 0.2786, -0.8163, 0.4415, 0.1941, -0.876])] * 3)])

# ---- objects
ob_tree_005 = bpy.data.objects.new('tree.005', me_tree_005)

# ---- transforms, parenting, visibility, modifiers, constraints
ob_tree_005.location = (54.14, 0.0, 0.0)
ob_tree_005.rotation_euler = (1.571, -0.0, 0.0)
ob_tree_005.scale = (0.2659, 0.2659, 0.2659)
ob_tree_005.lineart.crease_threshold = 0.0

# ---- collection membership
col_collection.objects.link(ob_tree_005)

# ---- scene / render settings (as saved in the file)
scene.frame_start = 1; scene.frame_end = 250; scene.frame_set(1)
scene.render.engine = 'BLENDER_EEVEE_NEXT'
scene.cycles.use_denoising = False
scene.cycles.samples = 128
scene.cycles.sampling_pattern = 'TABULATED_SOBOL'
scene.cycles.use_adaptive_sampling = False
scene.cycles.use_light_tree = False
scene.view_settings.view_transform = 'Filmic'
bpy.context.view_layer.update()

# ---- added for rendering (the .blend has no active camera and no usable light): camera, sun
cam_auto = bpy.data.cameras.new('AutoCamera')
cam_auto.lens = 50.0
cam_auto.sensor_width = 36.0
cam_auto.clip_end = 1848.45
ob_auto_camera = bpy.data.objects.new('AutoCamera', cam_auto)
scene.collection.objects.link(ob_auto_camera)
ob_auto_camera.location = (164.716, -126.131, 136.974)
ob_auto_camera.rotation_euler = (1.09748, -7.21219e-08, 0.694738)
scene.camera = ob_auto_camera
light_auto_sun = bpy.data.lights.new('AutoSun', 'SUN')
light_auto_sun.energy = 3.0
light_auto_sun.angle = 0.0523599
ob_auto_sun = bpy.data.objects.new('AutoSun', light_auto_sun)
scene.collection.objects.link(ob_auto_sun)
ob_auto_sun.rotation_euler = (0.872665, 0.174533, 0.523599)
bpy.context.view_layer.update()

